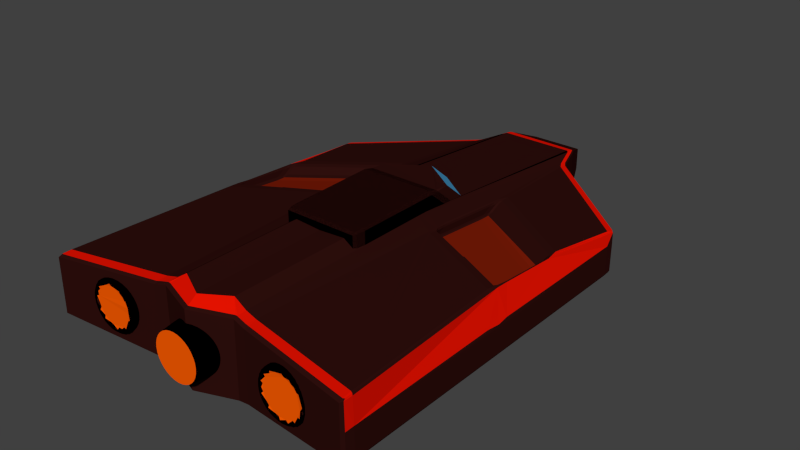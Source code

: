 # Source: Ship1.blend  (saved by Blender 2.74.0; exported with 4.5.12 LTS)
import bpy
from mathutils import Matrix  # noqa: F401  (used for matrix-valued properties, if any)

bpy.ops.wm.read_factory_settings(use_empty=True)
scene = bpy.context.scene
scene.name = 'Scene'

# ---- collections
col_collection_1 = bpy.data.collections.new('Collection 1'); scene.collection.children.link(col_collection_1)

# ---- materials (node trees are filled in below, after node groups)
mat_base = bpy.data.materials.new('Base')
mat_base.alpha_threshold = 0.0
mat_base.use_transparent_shadow = False
mat_base.diffuse_color = (0.0291, 0.005304, 0.004341, 1.0)
mat_base.roughness = 0.5
mat_front = bpy.data.materials.new('Front')
mat_front.alpha_threshold = 0.0
mat_front.use_transparent_shadow = False
mat_front.diffuse_color = (0.09001, 0.4385, 0.8, 1.0)
mat_front.roughness = 0.5
mat_front.specular_intensity = 0.7474
mat_turbo = bpy.data.materials.new('Turbo')
mat_turbo.alpha_threshold = 0.0
mat_turbo.use_transparent_shadow = False
mat_turbo.diffuse_color = (1.0, 0.1111, 0.0, 1.0)
mat_turbo.roughness = 0.5
mat_turbo.specular_intensity = 0.0
mat_tube = bpy.data.materials.new('Tube')
mat_tube.alpha_threshold = 0.0
mat_tube.use_transparent_shadow = False
mat_tube.diffuse_color = (0.0, 0.0, 0.0, 1.0)
mat_tube.roughness = 0.5
mat_tube.specular_intensity = 0.2053
mat_motor = bpy.data.materials.new('Motor')
mat_motor.alpha_threshold = 0.0
mat_motor.use_transparent_shadow = False
mat_motor.diffuse_color = (0.2079, 0.01227, 0.002437, 1.0)
mat_motor.roughness = 0.5
mat_motor.specular_intensity = 0.0
mat_sides = bpy.data.materials.new('Sides')
mat_sides.alpha_threshold = 0.0
mat_sides.use_transparent_shadow = False
mat_sides.diffuse_color = (0.8, 0.006208, 0.0, 1.0)
mat_sides.roughness = 0.5

# ---- material node trees

# ---- world
world_world = bpy.data.worlds.new('World'); scene.world = world_world
world_world.color = (0.05088, 0.05088, 0.05088)
world_world.use_sun_shadow = False
world_world.sun_shadow_jitter_overblur = 0.0
world_world.cycles.sampling_method = 'MANUAL'
world_world.cycles.sample_map_resolution = 256

# ---- meshes
me_cube = bpy.data.meshes.new('Cube')
me_cube.from_pydata([(94.68, -89.08, -100.0), (100.2, -92.8, -98.35), (99.99, -89.06, 99.7), (69.6, -89.08, 119.5), (99.81, -94.18, 94.4), (100.1, -92.8, 98.34), (94.75, -92.84, 98.44), (67.67, 111.9, -46.9), (105.2, 91.61, -98.88), (99.85, 99.32, -94.12), (99.49, 98.2, -98.47), (105.6, 95.55, -97.19), (97.03, 94.66, -99.95), (67.67, 111.9, 10.91), (104.8, 97.69, 39.36), (99.58, 98.27, 44.61), (101.1, 94.44, 47.42), (105.4, 95.96, 43.86), (104.8, 97.69, -93.55), (99.85, 99.32, 39.66), (69.6, -5.316, 119.5), (105.2, 4.18, 96.41), (99.94, -5.796, 99.83), (100.5, -0.2203, 99.06), (97.9, 4.711, 97.35), (94.68, -0.1912, 99.25), (97.61, -94.25, -94.58), (101.7, -89.12, -99.5), (412.2, 43.21, 3.778), (410.8, 47.29, -1.449), (382.9, 43.86, -1.552), (412.2, 43.37, -1.958), (6.708, -83.89, 69.49), (2.789, -80.31, 69.47), (-2.789, -80.31, 69.47), (-6.42, -96.7, 65.21), (-2.72, -100.3, 62.78), (2.72, -100.3, 62.78), (20.4, -83.89, 66.77), (12.97, -78.83, 65.18), (16.29, -80.31, 67.59), (13.51, -80.56, 68.68), (13.61, -83.94, 68.44), (6.566, -96.69, 65.2), (11.47, -101.8, 57.65), (12.36, -100.0, 62.2), (32.91, -83.91, 61.57), (25.43, -78.83, 61.4), (29.16, -80.31, 63.11), (26.65, -80.56, 64.73), (26.7, -83.94, 64.47), (13.69, -96.78, 64.17), (22.49, -101.8, 54.3), (24.28, -100.0, 58.64), (25.06, -96.77, 60.5), (44.4, -83.89, 53.88), (36.92, -78.83, 55.26), (40.91, -80.31, 56.21), (38.77, -80.56, 58.28), (38.77, -83.94, 58.02), (32.66, -101.8, 48.87), (35.28, -100.1, 52.72), (35.7, -96.77, 55.06), (53.96, -83.88, 44.29), (46.99, -78.83, 46.99), (51.09, -80.31, 47.15), (49.4, -80.56, 49.6), (49.34, -83.94, 49.34), (41.46, -96.69, 50.73), (41.56, -101.8, 41.56), (44.9, -100.0, 44.82), (46.3, -96.77, 46.3), (61.63, -83.89, 32.79), (55.26, -78.83, 36.92), (58.27, -80.59, 38.79), (56.21, -80.31, 40.91), (58.02, -83.94, 38.77), (50.66, -96.68, 41.57), (48.87, -101.8, 32.65), (52.79, -100.0, 35.22), (66.81, -83.91, 20.26), (61.4, -78.83, 25.43), (64.73, -80.56, 26.65), (63.11, -80.31, 29.16), (64.47, -83.94, 26.7), (55.05, -96.78, 35.7), (54.3, -101.8, 22.49), (58.62, -100.1, 24.23), (69.49, -83.89, 6.708), (65.18, -78.83, 12.97), (68.68, -80.31, 10.82), (68.6, -80.58, 13.75), (68.44, -83.94, 13.61), (60.96, -96.8, 24.23), (57.65, -101.8, 11.47), (62.23, -100.0, 12.32), (64.22, -96.77, 12.77), (69.46, -83.89, -6.978), (66.46, -78.83, -2.462e-05), (69.47, -80.31, -2.789), (70.0, -80.59, 0.1248), (69.78, -83.94, -1.881e-05), (65.2, -96.69, 6.562), (58.78, -101.8, -1.216e-05), (63.44, -100.0, -0.05725), (66.77, -83.89, -20.39), (65.18, -78.83, -12.97), (67.59, -80.31, -16.29), (68.68, -80.56, -13.51), (68.44, -83.94, -13.61), (65.59, -96.8, -0.9449), (57.65, -101.8, -11.47), (62.22, -100.0, -12.38), (61.5, -83.9, -33.03), (61.4, -78.83, -25.43), (63.11, -80.31, -29.16), (64.73, -80.56, -26.65), (64.47, -83.94, -26.7), (64.15, -96.8, -13.72), (54.3, -101.8, -22.49), (58.62, -100.1, -24.23), (53.96, -83.87, -44.28), (55.26, -78.83, -36.92), (56.21, -80.31, -40.91), (58.28, -80.56, -38.77), (58.02, -83.94, -38.77), (60.24, -96.8, -25.98), (48.87, -101.8, -32.66), (52.77, -100.0, -35.27), (54.45, -96.77, -36.38), (44.18, -83.89, -54.05), (46.99, -78.83, -46.99), (47.15, -80.31, -51.09), (49.6, -80.56, -49.4), (49.34, -83.94, -49.34), (50.66, -96.67, -41.58), (41.56, -101.8, -41.56), (44.85, -100.0, -44.85), (32.79, -83.9, -61.63), (36.92, -78.83, -55.26), (38.77, -80.56, -58.28), (40.91, -80.31, -56.21), (38.77, -83.94, -58.02), (45.75, -96.78, -47.03), (32.66, -101.8, -48.87), (35.28, -100.1, -52.72), (20.27, -83.91, -66.81), (25.43, -78.83, -61.4), (26.68, -80.58, -64.68), (29.16, -80.31, -63.11), (26.7, -83.94, -64.47), (35.66, -96.8, -55.06), (22.49, -101.8, -54.3), (24.28, -100.0, -58.64), (6.843, -83.88, -69.47), (12.97, -78.83, -65.18), (10.82, -80.31, -68.68), (13.8, -80.56, -68.63), (13.61, -83.94, -68.44), (24.23, -96.8, -60.96), (11.47, -101.8, -57.65), (12.32, -100.0, -62.23), (12.77, -96.77, -64.22), (-6.843, -83.88, -69.47), (-2.789, -80.31, -69.47), (2.789, -80.31, -69.47), (6.426, -96.67, -65.23), (2.72, -100.3, -62.78), (-2.72, -100.3, -62.78), (-20.26, -83.88, -66.8), (-12.97, -78.83, -65.18), (-16.29, -80.31, -67.59), (-13.53, -80.59, -68.68), (-13.61, -83.94, -68.44), (-6.425, -96.67, -65.23), (-11.47, -101.8, -57.65), (-12.33, -100.0, -62.25), (-12.77, -96.77, -64.22), (-32.91, -83.88, -61.57), (-25.43, -78.83, -61.4), (-29.16, -80.31, -63.11), (-26.65, -80.56, -64.73), (-26.7, -83.94, -64.47), (-19.02, -96.67, -62.72), (-22.49, -101.8, -54.3), (-24.23, -100.0, -58.63), (-25.06, -96.77, -60.5), (-44.18, -83.89, -54.05), (-36.92, -78.83, -55.26), (-39.01, -80.56, -58.12), (-36.27, -80.31, -59.31), (-38.77, -83.94, -58.02), (-30.89, -96.68, -57.8), (-32.66, -101.8, -48.87), (-35.25, -100.0, -52.78), (-36.38, -96.77, -54.45), (-53.88, -83.9, -44.39), (-46.99, -78.83, -46.99), (-49.59, -80.59, -49.41), (-47.15, -80.31, -51.09), (-49.34, -83.94, -49.34), (-41.56, -101.8, -41.56), (-44.89, -100.1, -44.82), (-45.71, -96.8, -47.05), (-61.57, -83.88, -32.91), (-55.26, -78.83, -36.92), (-58.28, -80.56, -38.77), (-56.21, -80.31, -40.91), (-58.02, -83.94, -38.77), (-48.87, -101.8, -32.66), (-52.78, -100.0, -35.2), (-54.05, -96.78, -37.2), (-66.8, -83.88, -20.27), (-61.4, -78.83, -25.43), (-65.25, -80.31, -24.01), (-64.6, -80.58, -26.87), (-64.47, -83.94, -26.7), (-57.8, -96.68, -30.89), (-54.3, -101.8, -22.49), (-58.64, -100.0, -24.24), (-60.5, -96.77, -25.06), (-69.46, -83.89, -6.979), (-65.18, -78.83, -12.97), (-68.68, -80.59, -13.53), (-67.59, -80.31, -16.29), (-68.44, -83.94, -13.61), (-62.72, -96.68, -19.03), (-57.65, -101.8, -11.47), (-62.22, -100.1, -12.33), (-64.22, -96.77, -12.77), (-69.47, -83.88, 6.842), (-66.46, -78.83, 3.201e-05), (-70.0, -80.59, 0.1248), (-69.47, -80.31, -2.789), (-69.78, -83.94, 4.511e-05), (-58.78, -101.8, 3.654e-05), (-63.43, -100.0, 4.583e-05), (-65.61, -96.78, -0.9025), (-66.84, -83.89, 20.13), (-65.18, -78.83, 12.97), (-68.63, -80.59, 13.78), (-68.68, -80.31, 10.82), (-68.44, -83.94, 13.61), (-65.23, -96.67, 6.428), (-57.65, -101.8, 11.47), (-62.23, -100.0, 12.32), (-64.22, -96.77, 12.78), (-61.63, -83.89, 32.79), (-61.4, -78.83, 25.43), (-64.6, -80.58, 26.87), (-65.25, -80.31, 24.01), (-64.47, -83.94, 26.7), (-54.3, -101.8, 22.49), (-58.62, -100.1, 24.23), (-60.96, -96.8, 24.23), (-54.05, -83.89, 44.19), (-55.26, -78.83, 36.92), (-56.21, -80.31, 40.91), (-58.28, -80.56, 38.77), (-58.02, -83.94, 38.77), (-48.87, -101.8, 32.66), (-52.78, -100.0, 35.27), (-55.06, -96.8, 35.66), (-44.39, -83.9, 53.88), (-46.99, -78.83, 46.99), (-47.15, -80.31, 51.09), (-49.59, -80.59, 49.41), (-49.34, -83.94, 49.34), (-41.56, -101.8, 41.56), (-44.82, -100.1, 44.89), (-47.05, -96.8, 45.71), (-33.03, -83.89, 61.51), (-36.92, -78.83, 55.26), (-36.27, -80.31, 59.31), (-38.96, -80.58, 58.11), (-38.77, -83.94, 58.02), (-32.65, -101.8, 48.87), (-35.24, -100.0, 52.74), (-37.23, -96.8, 54.01), (-20.26, -83.91, 66.81), (-25.43, -78.83, 61.4), (-24.01, -80.31, 65.25), (-26.9, -80.59, 64.63), (-26.7, -83.94, 64.47), (-22.49, -101.8, 54.3), (-24.32, -100.1, 58.58), (-25.97, -96.8, 60.24), (-6.841, -83.91, 69.48), (-12.97, -78.83, 65.18), (-10.82, -80.31, 68.68), (-13.8, -80.56, 68.63), (-13.61, -83.94, 68.44), (-11.47, -101.8, 57.65), (-12.37, -100.0, 62.25), (-13.72, -96.8, 64.15), (208.4, 66.88, -58.68), (128.0, 86.73, 36.54), (126.0, 87.5, -88.85), (131.1, 80.44, -93.65), (124.9, 86.19, -93.13), (134.8, 83.54, -91.76), (153.5, -10.05, 89.33), (159.9, -10.81, 88.67), (160.7, -7.041, 83.37), (155.4, -1.949, 81.0), (150.8, -0.07508, 87.3), (155.5, -5.596, 87.95), (160.5, -7.52, 87.04), (157.0, -5.474, 82.58), (154.3, -0.5997, 84.9), (131.0, -94.78, 87.59), (130.1, -89.53, 92.95), (126.8, -93.23, 92.16), (135.6, -93.32, 90.8), (127.4, -94.7, -88.87), (127.0, -89.31, -94.23), (126.2, -93.29, -92.9), (134.7, -93.3, -91.77), (124.1, 82.46, -94.78), (134.6, -89.54, -93.33), (208.4, 66.88, 20.98), (125.8, 83.05, 45.49), (136.4, 83.53, 40.76), (126.4, 86.01, 41.63), (135.0, 80.43, 44.26), (253.9, -98.9, 54.31), (382.9, 43.86, -47.93), (412.2, 43.21, -70.92), (407.0, 47.65, -75.0), (410.0, 46.57, -74.12), (410.7, 47.18, -71.01), (410.7, 43.4, -74.77), (379.8, -21.56, 68.13), (381.7, -25.51, 73.26), (388.0, -21.36, 67.0), (387.5, -15.8, 64.66), (380.9, -22.13, 71.72), (385.2, -20.7, 70.67), (386.1, -25.49, 71.5), (385.9, -15.55, 66.78), (383.5, -20.5, 66.79), (404.8, -95.39, 73.53), (410.6, -95.81, 67.82), (406.2, -99.11, 71.97), (409.2, -98.61, 71.06), (410.3, -99.41, 67.93), (408.8, -95.62, 71.7), (406.9, -100.8, 68.18), (412.2, -95.63, 3.198), (410.7, -99.27, 1.128), (406.9, -100.7, -71.23), (406.9, -95.43, -76.56), (406.9, -99.19, -75.0), (410.0, -98.56, -74.12), (410.7, -99.27, -71.01), (412.2, -95.54, -70.92), (406.9, 43.87, -76.56), (410.7, -95.52, -74.77), (409.7, 47.47, 29.02), (382.9, 43.86, 15.11), (403.5, 45.0, 35.14), (408.9, 47.05, 31.41), (405.4, 48.06, 31.7), (410.5, -31.11, 3.466), (412.2, -24.84, -6.855), (410.5, -20.45, 3.466), (411.8, -28.68, -1.621), (411.6, -25.04, -0.332), (258.2, -98.68, 47.96), (255.0, -84.13, 64.9), (248.6, -78.79, 60.15), (251.4, -80.34, 63.66), (248.5, -80.65, 64.31), (248.6, -84.1, 65.19), (259.1, -98.89, 59.07), (240.0, -94.3, 64.7), (248.6, -98.87, 59.71), (248.6, -98.24, 63.96), (254.9, -97.9, 63.33), (267.7, -84.12, 62.37), (260.4, -78.79, 59.0), (263.8, -80.34, 61.9), (261.1, -80.61, 63.09), (261.3, -84.1, 63.94), (252.5, -94.35, 65.14), (261.1, -98.24, 62.73), (267.1, -97.9, 60.89), (279.3, -84.12, 57.56), (271.7, -78.79, 55.57), (275.5, -80.34, 57.76), (273.1, -80.65, 59.45), (273.6, -84.1, 60.23), (264.8, -94.32, 63.24), (273.1, -98.24, 59.09), (278.6, -97.9, 56.12), (290.1, -84.13, 50.34), (282.1, -78.79, 50.01), (284.4, -80.65, 53.41), (281.7, -80.34, 54.46), (284.8, -84.1, 54.2), (277.1, -94.25, 58.77), (281.8, -98.88, 49.94), (284.2, -98.24, 53.18), (289.0, -97.9, 49.19), (299.1, -84.11, 41.28), (291.2, -78.79, 42.53), (294.1, -80.57, 45.37), (294.7, -84.1, 46.09), (288.0, -94.36, 52.03), (291.2, -98.88, 42.16), (293.9, -98.24, 45.23), (297.8, -97.9, 40.38), (306.2, -84.13, 30.62), (298.6, -78.79, 33.42), (302.1, -80.64, 35.63), (300.0, -80.34, 37.66), (302.8, -84.1, 36.22), (297.2, -94.32, 43.6), (301.8, -98.24, 35.54), (307.6, -97.97, 24.86), (311.1, -84.13, 18.83), (304.2, -78.79, 23.02), (308.1, -80.65, 24.52), (306.4, -80.34, 26.9), (308.9, -84.1, 24.95), (304.8, -94.32, 33.28), (303.8, -98.88, 23.24), (307.2, -98.9, 12.86), (309.5, -97.9, 18.47), (313.5, -84.12, 6.277), (307.6, -78.79, 11.73), (311.7, -80.61, 12.43), (310.5, -80.34, 15.12), (312.6, -84.1, 12.72), (310.2, -94.31, 21.69), (313.0, -94.56, 10.65), (311.4, -98.24, 12.48), (312.9, -84.01, -11.77), (308.8, -78.79, -1.985e-05), (312.8, -80.6, -0.0001109), (313.8, -84.1, -1.796e-05), (308.6, -98.89, 1.508), (312.6, -97.97, 0.4199), (312.0, -97.9, -6.239), (313.8, -94.51, 2.572), (311.0, -84.12, -19.04), (307.6, -78.79, -11.73), (310.5, -80.34, -15.12), (311.7, -80.61, -12.43), (311.4, -98.24, -12.48), (309.5, -97.9, -18.47), (313.3, -94.3, -8.669), (306.1, -84.12, -30.84), (304.2, -78.79, -23.02), (308.0, -80.59, -24.6), (308.9, -84.1, -24.95), (311.1, -94.3, -18.84), (308.1, -94.54, -26.86), (307.6, -97.97, -24.86), (299.0, -84.1, -41.47), (298.6, -78.79, -33.42), (300.0, -80.34, -37.66), (302.1, -80.64, -35.63), (302.8, -84.1, -36.22), (301.8, -98.24, -35.54), (304.3, -94.52, -34.05), (289.9, -84.13, -50.49), (291.2, -78.79, -42.53), (291.7, -80.34, -46.96), (294.2, -80.61, -45.38), (294.7, -84.1, -46.09), (293.2, -94.56, -47.57), (299.1, -94.3, -41.29), (290.9, -98.89, -42.41), (294.2, -97.97, -44.92), (289.0, -97.9, -49.19), (279.4, -84.13, -57.51), (282.1, -78.79, -50.01), (284.4, -80.61, -53.38), (284.8, -84.1, -54.2), (284.2, -98.24, -53.18), (278.6, -97.9, -56.12), (286.8, -94.48, -52.93), (267.5, -84.12, -62.44), (271.7, -78.79, -55.57), (270.4, -80.34, -59.87), (273.3, -80.61, -59.36), (273.6, -84.1, -60.23), (273.1, -98.24, -59.09), (267.1, -97.9, -60.89), (277.1, -94.36, -58.71), (255.0, -84.13, -64.9), (260.4, -78.79, -59.0), (258.4, -80.34, -62.97), (261.3, -80.61, -63.04), (261.3, -84.1, -63.94), (261.1, -98.24, -62.73), (254.9, -97.9, -63.33), (265.1, -94.26, -63.19), (242.4, -84.12, -64.91), (248.6, -78.79, -60.15), (248.5, -80.65, -64.31), (251.4, -80.34, -63.66), (248.6, -84.1, -65.19), (248.6, -98.24, -63.96), (242.4, -97.9, -63.33), (252.2, -94.32, -65.18), (229.8, -84.12, -62.44), (236.9, -78.79, -59.0), (236.0, -80.65, -63.05), (238.9, -80.34, -62.97), (235.9, -84.1, -63.94), (236.2, -98.24, -62.73), (230.2, -97.9, -60.89), (239.4, -94.32, -64.62), (218.0, -84.12, -57.56), (225.6, -78.79, -55.57), (224.0, -80.64, -59.34), (226.8, -80.34, -59.87), (223.7, -84.1, -60.23), (226.1, -98.88, -55.48), (216.1, -98.89, -50.44), (224.2, -98.24, -59.09), (218.6, -97.9, -56.12), (226.9, -94.32, -61.57), (207.4, -84.12, -50.48), (215.2, -78.79, -50.01), (211.0, -80.34, -51.4), (213.0, -80.61, -53.53), (212.4, -84.1, -54.2), (207.0, -98.9, -43.16), (213.1, -98.24, -53.18), (208.3, -97.9, -49.19), (215.3, -94.32, -56.15), (198.3, -84.12, -41.46), (206.1, -78.79, -42.53), (201.7, -80.34, -43.07), (203.3, -80.64, -45.51), (202.5, -84.1, -46.09), (203.4, -98.24, -45.23), (199.4, -97.9, -40.36), (205.0, -94.32, -48.58), (191.2, -84.12, -30.84), (198.6, -78.79, -33.42), (195.1, -80.65, -35.64), (197.2, -80.34, -37.66), (194.4, -84.1, -36.22), (195.4, -98.24, -35.54), (192.5, -97.9, -30.0), (196.4, -94.32, -39.14), (186.3, -84.12, -19.04), (193.1, -78.79, -23.02), (188.8, -80.34, -21.82), (189.3, -80.6, -24.68), (188.4, -84.1, -24.95), (192.8, -98.9, -22.08), (187.4, -94.51, -22.56), (191.1, -94.31, -30.67), (189.5, -98.24, -24.48), (187.7, -97.9, -18.47), (183.7, -84.12, -6.509), (189.6, -78.79, -11.73), (185.6, -80.64, -12.45), (186.7, -80.34, -15.12), (184.7, -84.1, -12.72), (189.6, -98.89, -10.42), (185.9, -98.24, -12.48), (185.3, -97.9, -6.237), (185.1, -94.56, -14.77), (183.7, -84.12, 6.275), (188.5, -78.79, 2.712e-05), (185.0, -80.34, 2.753), (184.3, -80.61, -0.1179), (183.4, -84.1, 4.224e-05), (184.7, -98.24, 4.827e-05), (185.3, -97.9, 6.237), (183.5, -94.32, -3.523), (186.2, -84.12, 18.82), (189.6, -78.79, 11.73), (185.6, -80.61, 12.66), (185.7, -80.34, 9.719), (184.7, -84.1, 12.72), (193.1, -98.9, 23.13), (183.7, -94.31, 6.485), (185.9, -98.24, 12.48), (187.7, -97.9, 18.47), (191.1, -84.12, 30.63), (193.1, -78.79, 23.02), (189.3, -80.64, 24.67), (188.8, -80.34, 21.82), (188.4, -84.1, 24.95), (185.5, -94.3, 16.75), (189.5, -98.24, 24.48), (192.5, -97.9, 30.0), (198.2, -84.12, 41.28), (198.6, -78.79, 33.42), (195.2, -80.65, 35.81), (194.2, -80.34, 33.08), (194.4, -84.1, 36.22), (190.0, -94.29, 28.73), (205.5, -98.89, 41.64), (195.4, -98.24, 35.54), (199.0, -98.87, 33.24), (199.4, -97.9, 40.37), (194.4, -94.38, 36.22), (207.3, -84.13, 50.41), (206.1, -78.79, 42.53), (203.3, -80.64, 45.51), (201.7, -80.34, 43.07), (202.5, -84.1, 46.09), (214.3, -98.9, 49.19), (203.4, -98.24, 45.23), (208.3, -97.9, 49.19), (200.1, -94.31, 43.6), (217.9, -84.1, 57.51), (215.2, -78.79, 50.01), (215.6, -80.34, 54.46), (212.8, -80.61, 53.4), (212.4, -84.1, 54.2), (213.1, -98.24, 53.18), (218.6, -97.9, 56.12), (209.2, -94.35, 52.03), (229.6, -84.12, 62.37), (225.6, -78.79, 55.57), (226.8, -80.34, 59.87), (223.9, -80.61, 59.36), (223.7, -84.1, 60.23), (217.9, -94.29, 57.52), (224.2, -98.24, 59.09), (230.2, -97.9, 60.89), (242.1, -84.12, 64.88), (236.9, -78.79, 59.0), (238.9, -80.34, 62.97), (236.0, -80.65, 63.05), (235.9, -84.1, 63.94), (237.9, -98.89, 59.04), (227.5, -94.3, 61.76), (236.2, -98.24, 62.73), (242.4, -97.9, 63.33), (270.5, -98.89, 55.85), (272.9, -98.88, 48.49), (275.8, -98.68, 40.66), (284.2, -98.8, 37.47), (295.3, -98.86, 27.07), (298.4, -98.88, 33.19), (289.3, -98.68, 27.17), (299.1, -98.8, 11.38), (303.1, -98.9, 0.2818), (307.6, -98.9, -11.58), (296.6, -98.68, -9.539), (301.3, -98.27, -12.5), (295.2, -98.86, -27.07), (298.2, -98.88, -33.64), (303.6, -98.89, -24.05), (289.3, -98.68, -27.17), (281.9, -98.88, -42.83), (275.8, -98.68, -40.66), (281.8, -98.88, -49.9), (264.5, -98.9, -52.19), (259.5, -98.9, -59.01), (271.3, -98.88, -55.41), (258.2, -98.68, -47.96), (243.3, -98.9, -54.32), (247.5, -98.89, -59.98), (239.1, -98.68, -47.96), (236.9, -98.87, -58.69), (229.9, -98.68, -45.18), (226.1, -98.27, -49.26), (214.1, -98.68, -34.58), (213.0, -98.86, -40.45), (208.0, -98.68, -27.17), (201.9, -98.28, -28.05), (199.1, -98.89, -33.88), (196.4, -98.88, -14.33), (200.7, -98.68, -9.539), (196.9, -98.8, -0.6647), (188.9, -98.87, 6.187e-05), (200.7, -98.68, 9.539), (196.5, -98.86, 13.82), (189.6, -98.88, 10.84), (208.0, -98.68, 27.17), (205.8, -98.86, 32.7), (221.5, -98.68, 40.66), (221.5, -98.86, 46.63), (224.8, -98.89, 55.1), (237.6, -98.8, 50.34), (150.7, 31.85, 69.09), (155.4, 26.33, 65.52), (160.7, 30.62, 62.75), (154.3, 29.57, 68.17), (156.4, 32.06, 66.98), (157.0, 29.65, 63.91), (379.8, 8.923, 51.45), (385.0, 3.587, 53.67), (390.9, 8.359, 56.52), (382.7, 14.83, 53.85), (383.5, 7.196, 52.17), (385.0, 9.429, 55.16), (387.0, 6.547, 56.14), (386.8, 11.59, 55.19), (381.2, 11.22, 54.24), (295.5, 55.38, 18.05), (270.7, 65.85, 36.34), (270.8, 62.5, 39.61), (270.5, -18.14, 80.99), (270.9, -14.41, 79.08), (270.3, -14.3, 75.75), (267.9, -14.64, 79.57), (160.1, 33.13, 65.65), (159.2, 36.82, 65.42), (154.1, 22.62, 52.65), (158.8, 20.7, 47.12), (155.6, 25.9, 50.92), (155.7, 24.47, 47.66), (155.2, 21.18, 49.01), (154.1, -5.662, 68.13), (159.4, -10.83, 70.25), (155.2, -7.121, 64.5), (155.7, -9.845, 66.33), (155.6, -9.223, 69.59), (383.7, -0.1265, 40.8), (378.4, 5.139, 38.34), (381.7, -1.138, 37.26), (381.4, 2.125, 35.99), (382.1, 3.447, 39.18), (378.1, 2.724, 35.49), (378.4, -25.34, 55.02), (383.7, -20.88, 52.16), (377.8, -22.15, 47.38), (382.1, -24.25, 53.8), (381.4, -24.8, 50.62), (381.7, -22.09, 48.72), (378.0, -25.01, 50.68), (159.0, -10.5, 65.91), (158.8, -7.627, 62.62), (159.4, 26.84, 49.64), (377.8, -0.9996, 35.81), (159.1, 24.42, 46.79), (-94.68, -34.18, -61.02), (-94.68, -39.49, -55.7), (-100.0, -34.18, -55.7), (-94.68, -37.94, -59.46), (-97.75, -37.25, -58.77), (-98.44, -37.94, -55.7), (-98.44, -34.18, -59.46), (-100.0, -34.18, 133.7), (-94.68, -39.49, 133.7), (-94.68, -34.18, 139.0), (-98.44, -37.94, 133.7), (-97.75, -37.25, 136.7), (-94.68, -37.94, 137.4), (-98.44, -34.18, 137.4), (-100.0, 37.77, -55.7), (-94.68, 43.19, -55.79), (-94.68, 38.86, -61.02), (-98.44, 41.58, -55.75), (-97.75, 41.49, -58.79), (-94.68, 42.35, -59.51), (-98.44, 38.52, -59.44), (-100.0, 2.134, 133.7), (-94.68, 1.227, 144.0), (-94.68, 7.527, 133.8), (-98.44, 1.477, 137.4), (-97.75, 4.696, 136.8), (-94.68, 5.29, 137.5), (-98.44, 5.932, 133.7), (100.0, -34.18, -55.7), (94.68, -39.49, -55.7), (94.68, -34.18, -61.02), (98.44, -37.94, -55.7), (97.75, -37.25, -58.77), (94.68, -37.94, -59.46), (98.44, -34.18, -59.46), (100.0, -34.18, 133.7), (94.68, -34.18, 139.0), (94.68, -39.49, 133.7), (98.44, -34.18, 137.4), (97.75, -37.25, 136.7), (94.68, -37.94, 137.4), (98.44, -37.94, 133.7), (94.68, 43.19, -55.79), (100.0, 37.77, -55.7), (94.68, 38.86, -61.02), (98.44, 41.58, -55.75), (97.75, 41.49, -58.79), (98.44, 38.52, -59.44), (94.68, 42.35, -59.51), (94.68, 7.527, 133.8), (94.68, 1.227, 144.0), (100.0, 2.134, 133.7), (94.68, 5.29, 137.5), (97.75, 4.696, 136.8), (98.44, 1.477, 137.4), (98.44, 5.932, 133.7), (-94.68, 25.36, 38.98), (94.68, 25.36, 38.98), (-98.05, -94.24, -94.55), (-94.68, -89.08, -100.0), (-100.2, -92.8, -98.35), (-99.99, -89.06, 99.7), (-69.6, -89.08, 119.5), (-99.39, -94.16, 94.53), (-100.1, -92.8, 98.34), (-94.75, -92.84, 98.44), (-102.1, 92.65, -99.43), (-99.85, 99.32, -94.12), (-99.22, 98.33, -98.46), (-105.6, 95.55, -97.19), (-97.76, 95.36, 47.62), (-105.0, 92.63, 47.38), (-104.8, 97.69, 39.36), (-94.68, 98.63, 44.46), (-100.4, 98.23, 44.28), (-99.85, 99.32, 39.66), (94.68, 95.34, 47.82), (-67.67, 111.9, 10.91), (-104.8, 97.69, -93.55), (-67.67, 111.9, -46.9), (-69.6, -5.316, 119.5), (-105.2, 4.18, 96.41), (-99.94, -5.796, 99.83), (-100.5, -0.2196, 99.06), (-98.83, 4.585, 97.27), (-94.68, -0.1912, 99.25), (-94.68, 94.68, -100.0), (-3.188e-05, -100.0, 94.68), (0.0, -94.67, 115.2), (0.0, -98.44, 98.44), (0.0, -94.67, -100.0), (0.0, -98.44, -98.44), (0.0, -5.316, 115.2), (0.0, -0.1912, 99.25), (-3.752e-05, -100.0, -94.68), (-412.2, 43.21, 3.778), (-410.8, 47.29, -1.449), (-382.9, 43.86, -1.552), (-412.2, 43.37, -1.958), (-6.707, -83.89, 69.49), (0.0, -78.83, 66.46), (-2.789, -80.31, 69.47), (0.0, -80.7, 70.22), (2.789, -80.31, 69.47), (0.0, -83.94, 69.78), (11.87, -96.8, 64.51), (0.0, -105.1, 58.78), (2.72, -100.3, 62.78), (0.0, -99.9, 63.79), (-2.72, -100.3, 62.78), (0.0, -96.77, 65.48), (-20.39, -83.89, 66.77), (-12.97, -78.83, 65.18), (-16.29, -80.31, 67.59), (-13.51, -80.56, 68.68), (-13.61, -83.94, 68.44), (-6.56, -96.69, 65.2), (-11.47, -105.1, 57.65), (-12.36, -100.0, 62.2), (-32.91, -83.91, 61.57), (-25.43, -78.83, 61.4), (-29.16, -80.31, 63.11), (-26.65, -80.56, 64.73), (-26.7, -83.94, 64.47), (-13.69, -96.78, 64.17), (-22.49, -105.1, 54.3), (-24.28, -100.0, 58.64), (-44.39, -83.89, 53.88), (-36.92, -78.83, 55.26), (-40.91, -80.31, 56.21), (-38.77, -80.56, 58.28), (-38.77, -83.94, 58.02), (-25.97, -96.8, 60.24), (-32.66, -105.1, 48.87), (-35.28, -100.1, 52.72), (-53.96, -83.88, 44.29), (-46.99, -78.83, 46.99), (-51.09, -80.31, 47.15), (-49.4, -80.56, 49.6), (-49.34, -83.94, 49.34), (-37.23, -96.8, 54.01), (-41.56, -105.1, 41.56), (-44.9, -100.0, 44.82), (-46.3, -96.77, 46.3), (-61.63, -83.89, 32.79), (-55.26, -78.83, 36.92), (-58.27, -80.59, 38.79), (-56.21, -80.31, 40.91), (-58.02, -83.94, 38.77), (-50.67, -96.68, 41.58), (-48.87, -105.1, 32.65), (-52.79, -100.0, 35.22), (-66.81, -83.91, 20.27), (-61.4, -78.83, 25.43), (-64.73, -80.56, 26.65), (-63.11, -80.31, 29.16), (-64.47, -83.94, 26.7), (-55.05, -96.78, 35.7), (-54.3, -105.1, 22.49), (-58.62, -100.1, 24.23), (-60.5, -96.77, 25.06), (-69.49, -83.89, 6.708), (-65.18, -78.83, 12.97), (-68.68, -80.31, 10.82), (-68.6, -80.58, 13.75), (-68.44, -83.94, 13.61), (-57.65, -105.1, 11.47), (-62.23, -100.0, 12.32), (-64.17, -96.78, 13.68), (-69.46, -83.89, -6.977), (-66.46, -78.83, -2.462e-05), (-69.47, -80.31, -2.789), (-70.0, -80.59, 0.1248), (-69.78, -83.94, -1.881e-05), (-65.2, -96.69, 6.561), (-58.78, -105.1, -1.216e-05), (-63.44, -100.0, -0.05723), (-66.77, -83.89, -20.39), (-65.18, -78.83, -12.97), (-67.59, -80.31, -16.29), (-68.68, -80.56, -13.51), (-68.44, -83.94, -13.61), (-65.59, -96.8, -0.9449), (-57.65, -105.1, -11.47), (-62.22, -100.0, -12.38), (-61.5, -83.9, -33.03), (-61.4, -78.83, -25.43), (-63.11, -80.31, -29.16), (-64.73, -80.56, -26.65), (-64.47, -83.94, -26.7), (-64.15, -96.8, -13.72), (-54.3, -105.1, -22.49), (-58.62, -100.1, -24.23), (-53.96, -83.88, -44.29), (-55.26, -78.83, -36.92), (-56.21, -80.31, -40.91), (-58.28, -80.56, -38.77), (-58.02, -83.94, -38.77), (-60.24, -96.8, -25.97), (-48.87, -105.1, -32.66), (-52.77, -100.0, -35.27), (-54.45, -96.77, -36.38), (-44.18, -83.89, -54.05), (-46.99, -78.83, -46.99), (-47.15, -80.31, -51.09), (-49.6, -80.56, -49.4), (-49.34, -83.94, -49.34), (-50.66, -96.67, -41.58), (-41.56, -105.1, -41.56), (-44.85, -100.0, -44.85), (-32.79, -83.9, -61.63), (-36.92, -78.83, -55.26), (-36.27, -80.31, -59.31), (-39.01, -80.56, -58.12), (-38.77, -83.94, -58.02), (-45.76, -96.78, -47.03), (-32.66, -105.1, -48.87), (-35.28, -100.1, -52.72), (-20.27, -83.91, -66.81), (-25.43, -78.83, -61.4), (-26.68, -80.58, -64.68), (-29.16, -80.31, -63.11), (-26.7, -83.94, -64.47), (-35.65, -96.8, -55.06), (-22.49, -105.1, -54.3), (-24.28, -100.0, -58.64), (-25.06, -96.77, -60.5), (-6.842, -83.88, -69.47), (-12.97, -78.83, -65.18), (-10.82, -80.31, -68.68), (-13.8, -80.56, -68.63), (-13.61, -83.94, -68.44), (-11.47, -105.1, -57.65), (-12.32, -100.0, -62.23), (-13.69, -96.78, -64.17), (6.843, -83.88, -69.47), (0.0, -78.83, -66.46), (2.789, -80.31, -69.47), (0.0, -80.7, -70.22), (-2.789, -80.31, -69.47), (0.0, -83.94, -69.78), (-6.427, -96.67, -65.23), (0.0, -105.1, -58.78), (-2.72, -100.3, -62.78), (0.0, -99.9, -63.79), (2.72, -100.3, -62.78), (0.0, -96.77, -65.48), (20.27, -83.88, -66.8), (12.97, -78.83, -65.18), (16.29, -80.31, -67.59), (13.53, -80.59, -68.68), (13.61, -83.94, -68.44), (6.42, -96.67, -65.23), (11.47, -105.1, -57.65), (12.33, -100.0, -62.25), (12.77, -96.77, -64.22), (32.91, -83.88, -61.57), (25.43, -78.83, -61.4), (26.92, -80.56, -64.62), (24.01, -80.31, -65.25), (26.7, -83.94, -64.47), (19.03, -96.67, -62.72), (22.49, -105.1, -54.3), (24.23, -100.0, -58.64), (25.06, -96.77, -60.5), (44.18, -83.89, -54.05), (36.92, -78.83, -55.26), (39.01, -80.56, -58.12), (36.27, -80.31, -59.31), (38.77, -83.94, -58.02), (30.9, -96.66, -57.8), (32.66, -105.1, -48.87), (35.25, -100.0, -52.78), (36.38, -96.77, -54.45), (53.88, -83.9, -44.39), (46.99, -78.83, -46.99), (49.59, -80.59, -49.41), (47.15, -80.31, -51.09), (49.34, -83.94, -49.34), (41.56, -105.1, -41.56), (44.89, -100.1, -44.82), (45.71, -96.8, -47.05), (61.57, -83.88, -32.91), (55.26, -78.83, -36.92), (58.28, -80.56, -38.77), (56.21, -80.31, -40.91), (58.02, -83.94, -38.77), (48.87, -105.1, -32.66), (52.78, -100.0, -35.2), (54.05, -96.78, -37.2), (66.8, -83.88, -20.26), (61.4, -78.83, -25.43), (64.68, -80.58, -26.68), (63.11, -80.31, -29.16), (64.47, -83.94, -26.7), (57.8, -96.69, -30.89), (54.3, -105.1, -22.49), (58.64, -100.0, -24.24), (60.5, -96.77, -25.06), (69.46, -83.89, -6.977), (65.18, -78.83, -12.97), (68.68, -80.59, -13.53), (67.59, -80.31, -16.29), (68.44, -83.94, -13.61), (62.72, -96.67, -19.02), (57.65, -105.1, -11.47), (62.22, -100.1, -12.33), (64.22, -96.77, -12.77), (69.47, -83.88, 6.842), (66.46, -78.83, 3.201e-05), (70.0, -80.59, 0.1248), (69.47, -80.31, -2.789), (69.78, -83.94, 4.511e-05), (65.23, -96.69, -6.291), (58.78, -105.1, 3.654e-05), (63.43, -100.0, 5.453e-05), (65.48, -96.77, 4.837e-05), (66.84, -83.89, 20.13), (65.18, -78.83, 12.97), (68.63, -80.59, 13.78), (68.68, -80.31, 10.82), (68.44, -83.94, 13.61), (65.23, -96.67, 6.43), (57.65, -105.1, 11.47), (62.23, -100.0, 12.32), (64.22, -96.77, 12.78), (61.63, -83.89, 32.79), (61.4, -78.83, 25.43), (64.6, -80.58, 26.87), (65.25, -80.31, 24.01), (64.47, -83.94, 26.7), (62.67, -96.68, 19.15), (54.3, -105.1, 22.49), (58.62, -100.1, 24.23), (60.5, -96.77, 25.06), (54.05, -83.89, 44.19), (55.26, -78.83, 36.92), (56.21, -80.31, 40.91), (58.28, -80.56, 38.77), (58.02, -83.94, 38.77), (48.87, -105.1, 32.66), (52.78, -100.0, 35.27), (55.06, -96.8, 35.66), (44.39, -83.89, 53.88), (46.99, -78.83, 46.99), (47.15, -80.31, 51.09), (49.59, -80.59, 49.41), (49.34, -83.94, 49.34), (41.56, -105.1, 41.56), (44.82, -100.1, 44.89), (47.05, -96.8, 45.71), (33.03, -83.89, 61.5), (36.92, -78.83, 55.26), (36.27, -80.31, 59.31), (38.96, -80.58, 58.11), (38.77, -83.94, 58.02), (32.65, -105.1, 48.87), (35.24, -100.0, 52.74), (37.23, -96.8, 54.01), (20.27, -83.91, 66.81), (25.43, -78.83, 61.4), (24.01, -80.31, 65.25), (26.9, -80.59, 64.63), (26.7, -83.94, 64.47), (30.76, -96.69, 57.86), (22.49, -105.1, 54.3), (24.32, -100.1, 58.58), (6.842, -83.91, 69.48), (12.97, -78.83, 65.18), (10.82, -80.31, 68.68), (13.8, -80.56, 68.63), (13.61, -83.94, 68.44), (24.27, -96.78, 60.96), (11.47, -105.1, 57.65), (12.37, -100.0, 62.25), (-208.4, 66.88, -58.68), (-127.2, 87.0, 36.68), (-124.6, 88.14, -89.28), (-132.4, 80.2, -93.5), (-129.5, 86.31, -88.64), (-134.6, 83.59, -91.81), (-125.0, 86.21, -93.01), (-153.5, -10.05, 89.33), (-159.9, -10.81, 88.67), (-155.4, -1.949, 81.0), (-150.8, -0.07508, 87.3), (-155.5, -5.596, 87.95), (-160.5, -7.52, 87.04), (-157.0, -5.474, 82.58), (-154.3, -0.5997, 84.9), (-130.1, -89.53, 92.95), (-125.0, -93.09, 92.33), (-133.2, -93.53, 91.07), (-131.0, -94.78, 87.6), (-127.4, -94.71, -88.86), (-126.2, -93.29, -92.9), (-134.7, -93.3, -91.77), (-124.1, 82.47, -94.78), (-130.3, -89.41, -93.72), (-208.4, 66.88, 20.98), (-125.8, 83.05, 45.49), (-136.4, 83.53, 40.76), (-126.4, 86.01, 41.62), (-135.0, 80.43, 44.25), (-248.6, -98.42, 48.9), (-252.5, -98.62, 54.05), (-406.9, 43.87, -76.56), (-382.9, 43.86, -47.93), (-412.2, 43.21, -70.92), (-407.0, 47.65, -75.0), (-410.0, 46.57, -74.12), (-410.7, 47.18, -71.01), (-410.7, 43.39, -74.77), (-379.8, -21.56, 68.13), (-381.7, -25.51, 73.26), (-388.0, -21.36, 67.0), (-387.5, -15.8, 64.66), (-385.0, -17.17, 65.02), (-380.9, -22.13, 71.72), (-385.2, -20.7, 70.67), (-386.1, -25.49, 71.5), (-386.0, -15.47, 66.7), (-383.5, -20.5, 66.79), (-404.8, -95.39, 73.53), (-406.9, -100.7, 68.2), (-410.6, -95.81, 67.82), (-406.2, -99.11, 71.97), (-409.2, -98.61, 71.06), (-410.3, -99.41, 67.93), (-408.8, -95.62, 71.7), (-406.9, -100.8, -71.22), (-410.7, -99.27, 3.788), (-412.2, -95.68, 3.331), (-406.9, -95.43, -76.56), (-412.2, -95.54, -70.92), (-406.9, -99.19, -75.0), (-410.0, -98.56, -74.12), (-410.7, -99.27, -71.01), (-410.7, -95.51, -74.77), (-409.7, 47.47, 29.03), (-382.9, 43.86, 15.11), (-408.9, 47.05, 31.41), (-405.4, 48.06, 31.7), (-410.5, -31.11, 3.466), (-412.2, -24.84, -6.855), (-410.5, -20.45, 3.466), (-411.7, -27.52, -1.487), (-410.5, -25.78, 3.466), (-261.3, -98.89, 58.67), (-274.2, -98.23, 47.88), (-255.0, -84.13, 64.9), (-248.6, -78.79, 60.15), (-251.4, -80.34, 63.66), (-248.5, -80.65, 64.31), (-248.6, -84.1, 65.19), (-249.2, -98.89, 60.03), (-242.3, -94.31, 64.91), (-248.6, -98.24, 63.96), (-254.9, -97.9, 63.33), (-267.7, -84.12, 62.37), (-260.4, -78.79, 59.0), (-263.8, -80.34, 61.9), (-261.1, -80.61, 63.09), (-261.3, -84.1, 63.94), (-252.5, -94.35, 65.14), (-261.1, -98.24, 62.73), (-267.1, -97.9, 60.89), (-279.3, -84.11, 57.57), (-271.7, -78.79, 55.57), (-275.5, -80.34, 57.76), (-273.1, -80.65, 59.45), (-273.6, -84.1, 60.23), (-264.8, -94.32, 63.24), (-273.1, -98.24, 59.09), (-278.6, -97.9, 56.12), (-290.1, -84.13, 50.34), (-282.1, -78.79, 50.01), (-284.4, -80.65, 53.41), (-281.7, -80.34, 54.46), (-284.8, -84.1, 54.2), (-277.1, -94.25, 58.77), (-290.2, -98.9, 43.25), (-284.5, -97.97, 52.94), (-299.1, -84.11, 41.27), (-291.2, -78.79, 42.53), (-294.2, -80.61, 45.38), (-291.7, -80.34, 46.96), (-294.7, -84.1, 46.09), (-288.0, -94.36, 52.03), (-293.9, -98.24, 45.23), (-297.8, -97.9, 40.37), (-306.2, -84.13, 30.63), (-298.6, -78.79, 33.42), (-302.0, -80.6, 35.67), (-302.8, -84.1, 36.22), (-297.2, -94.32, 43.61), (-304.0, -94.56, 34.46), (-301.8, -98.24, 35.54), (-307.6, -97.97, 24.86), (-311.1, -84.13, 18.82), (-304.2, -78.79, 23.02), (-308.5, -80.34, 21.82), (-308.0, -80.61, 24.71), (-308.9, -84.1, 24.95), (-307.2, -98.9, 12.85), (-311.3, -97.97, 12.89), (-307.8, -94.51, 27.32), (-313.5, -84.12, 6.273), (-307.6, -78.79, 11.73), (-311.7, -80.61, 12.43), (-310.5, -80.34, 15.12), (-312.6, -84.1, 12.72), (-311.0, -94.29, 19.01), (-312.0, -97.9, 6.24), (-313.5, -84.12, -6.512), (-308.8, -78.79, -1.985e-05), (-312.9, -80.64, -0.08661), (-312.3, -80.34, 2.753), (-313.8, -84.1, -1.796e-05), (-313.3, -94.32, 9.26), (-312.6, -98.24, -1.043e-05), (-311.4, -97.97, -12.06), (-307.6, -78.79, -11.73), (-310.5, -80.34, -15.12), (-311.7, -80.61, -12.43), (-312.6, -84.16, -13.03), (-313.8, -94.32, -3.523), (-309.5, -97.9, -18.47), (-306.1, -84.12, -30.84), (-304.2, -78.79, -23.02), (-309.0, -83.92, -24.69), (-306.4, -80.34, -26.9), (-308.1, -80.65, -24.52), (-311.9, -94.32, -16.17), (-303.5, -98.89, -24.15), (-307.7, -98.24, -24.48), (-308.9, -94.38, -24.95), (-299.0, -84.12, -41.47), (-298.6, -78.79, -33.42), (-302.0, -80.64, -35.78), (-303.1, -80.34, -33.08), (-302.8, -84.1, -36.22), (-302.0, -97.97, -35.18), (-297.8, -97.9, -40.36), (-305.1, -94.3, -32.77), (-289.9, -84.11, -50.49), (-291.2, -78.79, -42.53), (-291.7, -80.34, -46.96), (-294.2, -80.61, -45.38), (-294.7, -84.1, -46.09), (-282.6, -98.89, -49.53), (-299.1, -94.29, -41.3), (-290.9, -98.87, -42.22), (-293.9, -98.24, -45.23), (-289.0, -97.9, -49.2), (-279.4, -84.14, -57.51), (-282.1, -78.79, -50.01), (-281.7, -80.34, -54.46), (-284.4, -80.65, -53.41), (-284.8, -84.1, -54.2), (-292.2, -94.33, -48.58), (-284.2, -98.24, -53.18), (-278.6, -97.9, -56.12), (-267.4, -84.12, -62.44), (-271.7, -78.79, -55.57), (-270.4, -80.34, -59.87), (-273.3, -80.61, -59.36), (-273.6, -84.1, -60.23), (-271.7, -98.88, -55.15), (-281.9, -94.32, -56.16), (-273.1, -98.24, -59.09), (-267.1, -97.9, -60.89), (-255.0, -84.13, -64.9), (-260.4, -78.79, -59.0), (-258.4, -80.34, -62.97), (-261.3, -80.61, -63.04), (-261.3, -84.1, -63.94), (-270.3, -94.32, -61.57), (-261.1, -98.24, -62.73), (-254.9, -97.9, -63.33), (-242.4, -84.12, -64.91), (-248.6, -78.79, -60.15), (-248.5, -80.65, -64.31), (-251.4, -80.34, -63.66), (-248.6, -84.1, -65.19), (-257.9, -94.32, -64.62), (-248.6, -98.24, -63.96), (-242.4, -97.9, -63.33), (-248.6, -94.38, -65.19), (-229.8, -84.12, -62.43), (-236.9, -78.79, -59.0), (-236.0, -80.65, -63.05), (-238.9, -80.34, -62.97), (-235.9, -84.1, -63.94), (-236.2, -98.24, -62.73), (-230.2, -97.9, -60.89), (-239.4, -94.32, -64.62), (-218.0, -84.13, -57.56), (-225.6, -78.79, -55.57), (-224.0, -80.64, -59.34), (-226.8, -80.34, -59.87), (-223.7, -84.1, -60.23), (-229.6, -94.31, -62.38), (-224.2, -98.24, -59.09), (-218.6, -97.9, -56.12), (-207.4, -84.12, -50.49), (-215.2, -78.79, -50.01), (-211.0, -80.34, -51.4), (-213.0, -80.61, -53.53), (-212.4, -84.1, -54.2), (-219.9, -94.3, -58.61), (-213.1, -98.24, -53.18), (-208.3, -97.9, -49.19), (-198.3, -84.11, -41.46), (-206.1, -78.79, -42.53), (-203.1, -80.64, -45.38), (-205.6, -80.34, -46.96), (-202.5, -84.1, -46.09), (-209.0, -94.29, -51.88), (-203.4, -98.24, -45.23), (-199.4, -97.9, -40.37), (-191.2, -84.12, -30.84), (-198.6, -78.79, -33.42), (-195.1, -80.65, -35.64), (-197.2, -80.34, -37.66), (-194.4, -84.1, -36.22), (-199.7, -94.29, -43.15), (-195.4, -98.24, -35.54), (-192.5, -97.9, -30.0), (-194.4, -94.38, -36.22), (-186.3, -84.12, -19.04), (-193.1, -78.79, -23.02), (-188.8, -80.34, -21.82), (-189.3, -80.6, -24.68), (-188.4, -84.1, -24.95), (-192.8, -98.9, -21.86), (-189.5, -98.24, -24.48), (-187.7, -97.9, -18.47), (-189.8, -94.32, -28.2), (-183.7, -84.12, -6.509), (-189.6, -78.79, -11.73), (-185.7, -80.34, -9.718), (-185.6, -80.65, -12.65), (-184.7, -84.1, -12.72), (-185.9, -98.24, -12.48), (-185.3, -97.9, -6.237), (-185.4, -94.32, -16.17), (-183.7, -84.12, 6.276), (-188.5, -78.79, 2.712e-05), (-185.0, -80.34, 2.753), (-184.3, -80.61, -0.118), (-183.4, -84.1, 4.224e-05), (-183.5, -94.51, 2.573), (-183.7, -94.31, -6.299), (-184.7, -98.24, 4.827e-05), (-185.3, -97.9, 6.237), (-186.2, -84.12, 18.82), (-189.6, -78.79, 11.73), (-186.7, -80.34, 15.12), (-185.6, -80.64, 12.45), (-184.7, -84.1, 12.72), (-190.1, -98.85, 11.65), (-185.9, -98.24, 12.48), (-187.7, -97.9, 18.47), (-184.3, -94.55, 10.66), (-191.1, -84.12, 30.63), (-193.1, -78.79, 23.02), (-189.3, -80.64, 24.67), (-188.8, -80.34, 21.82), (-188.4, -84.1, 24.95), (-198.1, -98.9, 32.31), (-189.5, -98.24, 24.48), (-192.5, -97.9, 29.99), (-187.1, -94.32, 21.69), (-198.2, -84.12, 41.29), (-198.6, -78.79, 33.42), (-195.2, -80.65, 35.81), (-194.2, -80.34, 33.08), (-194.4, -84.1, 36.22), (-195.4, -98.24, 35.54), (-199.4, -97.9, 40.37), (-192.5, -94.32, 33.29), (-207.3, -84.13, 50.41), (-206.1, -78.79, 42.53), (-203.2, -80.64, 45.5), (-201.7, -80.34, 43.07), (-202.5, -84.1, 46.09), (-203.4, -98.24, 45.23), (-208.3, -97.9, 49.19), (-200.1, -94.31, 43.6), (-217.9, -84.1, 57.51), (-215.2, -78.79, 50.01), (-215.6, -80.34, 54.46), (-212.8, -80.61, 53.4), (-212.4, -84.1, 54.2), (-213.1, -98.24, 53.18), (-218.6, -97.9, 56.12), (-209.2, -94.35, 52.03), (-229.6, -84.12, 62.37), (-225.6, -78.79, 55.57), (-226.8, -80.34, 59.87), (-223.9, -80.61, 59.36), (-223.7, -84.1, 60.23), (-224.2, -98.24, 59.09), (-230.2, -97.9, 60.89), (-220.2, -94.26, 58.77), (-242.1, -84.12, 64.88), (-236.9, -78.79, 59.0), (-238.9, -80.34, 62.97), (-236.0, -80.65, 63.05), (-235.9, -84.1, 63.94), (-235.8, -98.89, 58.61), (-236.2, -98.24, 62.73), (-242.4, -97.9, 63.33), (-232.5, -94.32, 63.24), (-267.3, -98.42, 45.18), (-281.6, -98.89, 49.97), (-271.9, -98.87, 55.1), (-275.8, -98.42, 40.66), (-291.4, -98.62, 33.23), (-289.3, -98.42, 27.17), (-298.6, -98.9, 33.4), (-302.1, -98.61, 7.183), (-296.2, -98.55, 20.41), (-304.0, -98.86, 22.59), (-296.6, -98.42, 9.539), (-302.1, -98.27, -8.62), (-308.7, -98.89, 0.7581), (-296.6, -98.42, -9.539), (-293.8, -98.42, -18.71), (-307.3, -98.9, -12.65), (-296.8, -98.64, -25.73), (-297.8, -98.89, -34.4), (-283.2, -98.42, -34.58), (-283.3, -98.64, -42.19), (-267.3, -98.42, -45.18), (-264.6, -98.28, -52.56), (-261.6, -98.89, -58.56), (-258.2, -98.42, -47.96), (-249.9, -98.89, -59.97), (-243.3, -98.64, -54.33), (-239.1, -98.42, -47.96), (-236.9, -98.9, -58.97), (-228.0, -98.54, -47.22), (-215.4, -98.87, -49.63), (-224.5, -98.89, -54.91), (-221.5, -98.42, -40.66), (-213.1, -98.63, -40.95), (-208.0, -98.42, -27.17), (-206.0, -98.9, -42.42), (-202.5, -98.27, -28.43), (-198.0, -98.89, -32.23), (-203.5, -98.42, -18.71), (-196.5, -98.61, -13.82), (-199.7, -98.42, 2.426e-05), (-189.6, -98.89, -10.75), (-194.2, -98.28, 2.645), (-199.0, -98.55, 13.97), (-188.7, -98.89, 1.302), (-204.0, -98.59, 29.63), (-192.8, -98.89, 21.83), (-208.0, -98.42, 27.17), (-212.5, -98.55, 37.05), (-206.1, -98.9, 42.44), (-221.5, -98.42, 40.66), (-216.2, -98.89, 50.47), (-221.9, -98.62, 47.1), (-225.7, -98.87, 55.16), (-236.1, -98.27, 52.71), (-239.1, -98.42, 47.96), (-150.7, 31.85, 69.09), (-155.4, 26.33, 65.52), (-160.7, 30.62, 62.75), (-154.3, 29.57, 68.17), (-156.4, 32.06, 66.98), (-157.0, 29.65, 63.91), (-385.0, 3.587, 53.67), (-390.9, 8.359, 56.52), (-382.7, 14.83, 53.85), (-383.5, 7.196, 52.17), (-385.0, 9.429, 55.16), (-387.0, 6.547, 56.14), (-386.8, 11.59, 55.19), (-381.2, 11.22, 54.24), (-295.5, 55.38, 18.05), (-403.5, 45.0, 35.14), (-270.8, 62.49, 39.6), (-270.7, 65.84, 36.34), (-270.5, -18.14, 80.99), (-270.3, -14.3, 75.75), (-160.7, -7.041, 83.37), (-273.2, -14.99, 79.21), (-270.2, -14.37, 79.13), (-379.8, 8.923, 51.45), (-159.2, 36.75, 65.45), (-160.1, 33.13, 65.65), (-154.1, 22.62, 52.65), (-158.8, 20.7, 47.12), (-155.6, 25.9, 50.92), (-155.7, 24.47, 47.66), (-155.2, 21.18, 49.01), (-154.1, -5.662, 68.13), (-159.4, -10.83, 70.25), (-155.2, -7.121, 64.5), (-155.7, -9.845, 66.33), (-155.6, -9.223, 69.59), (-383.7, -0.1265, 40.8), (-378.4, 5.139, 38.34), (-381.7, -1.138, 37.26), (-381.4, 2.125, 35.99), (-382.1, 3.447, 39.18), (-378.1, 2.724, 35.49), (-378.4, -25.34, 55.02), (-383.7, -20.88, 52.16), (-377.8, -22.15, 47.38), (-382.1, -24.25, 53.8), (-381.4, -24.8, 50.62), (-381.7, -22.09, 48.72), (-378.0, -25.01, 50.68), (-158.8, -7.628, 62.62), (-159.0, -10.5, 65.91), (-159.4, 26.84, 49.64), (-377.8, -0.9996, 35.81), (-159.1, 24.42, 46.79), (94.68, -34.18, -61.02), (94.68, -39.49, -55.7), (100.0, -34.18, -55.7), (94.68, -37.94, -59.46), (97.75, -37.25, -58.77), (98.44, -37.94, -55.7), (98.44, -34.18, -59.46), (100.0, -34.18, 133.7), (94.68, -39.49, 133.7), (94.68, -34.18, 139.0), (98.44, -37.94, 133.7), (97.75, -37.25, 136.7), (94.68, -37.94, 137.4), (98.44, -34.18, 137.4), (100.0, 37.77, -55.7), (94.68, 43.19, -55.79), (94.68, 38.86, -61.02), (98.44, 41.58, -55.75), (97.75, 41.49, -58.79), (94.68, 42.35, -59.51), (98.44, 38.52, -59.44), (100.0, 2.134, 133.7), (94.68, 1.227, 144.0), (94.68, 12.13, 133.8), (98.44, 1.477, 137.4), (97.75, 4.696, 136.8), (94.68, 5.29, 137.5), (98.44, 5.932, 133.7), (-100.0, -34.18, -55.7), (-94.68, -39.49, -55.7), (-94.68, -34.18, -61.02), (-98.44, -37.94, -55.7), (-97.75, -37.25, -58.77), (-94.68, -37.94, -59.46), (-98.44, -34.18, -59.46), (-100.0, -34.18, 133.7), (-94.68, -34.18, 139.0), (-94.68, -39.49, 133.7), (-98.44, -34.18, 137.4), (-97.75, -37.25, 136.7), (-94.68, -37.94, 137.4), (-98.44, -37.94, 133.7), (-94.68, 43.19, -55.79), (-100.0, 37.77, -55.7), (-94.68, 38.86, -61.02), (-98.44, 41.58, -55.75), (-97.75, 41.49, -58.79), (-98.44, 38.52, -59.44), (-94.68, 42.35, -59.51), (-94.68, 12.13, 133.8), (-94.68, 1.227, 144.0), (-100.0, 2.134, 133.7), (-94.68, 5.29, 137.5), (-97.75, 4.696, 136.8), (-98.44, 1.477, 137.4), (-98.44, 5.932, 133.7), (94.68, 29.96, 38.98), (0.0, 22.21, 133.8), (-94.68, 29.96, 38.98), (0.0, 43.19, -55.79), (0.0, 40.04, 38.98)], [], [(826, 3, 20, 830), (4, 26, 314), (16, 21, 305, 686, 321), (44, 844, 292, 284, 276, 268, 260, 252, 244, 235, 227, 218, 209, 201, 193, 184, 175, 980, 160, 152, 144, 136, 127, 119, 111, 103, 94, 86, 78, 69, 60, 52), (835, 1178, 1522, 1137, 1113, 1145), (838, 39, 47, 56, 64, 73, 81, 89, 98, 106, 114, 122, 131, 139, 147, 155, 974, 170, 179, 188, 197, 205, 213, 222, 231, 239, 248, 256, 264, 272, 280, 288), (339, 693, 720, 727), (1121, 1526, 1152, 1161, 1128, 1120), (334, 342, 348, 363), (303, 706, 716), (358, 694, 335, 365, 28), (466, 471, 482), (556, 568, 550), (429, 435, 444), (745, 759, 752, 740), (452, 457, 465), (370, 380, 388, 396, 405, 413, 421, 430, 438, 446, 453, 460, 467, 477, 484, 492, 500, 508, 516, 526, 535, 543, 551, 561, 570, 578, 587, 595, 606, 615, 623, 631), (368, 325, 685, 683, 682, 681, 680, 678, 677, 675, 674, 673, 670, 668, 669, 666, 664, 662, 661, 658, 656, 655, 654, 651, 649, 647, 646, 643, 645, 642, 641, 640), (710, 687, 304, 715), (738, 754, 782, 768), (781, 789, 773, 766), (774, 788, 760, 747), (775, 746, 739, 767), (1621, 1622, 795, 780), (3, 6, 5, 2), (9, 18, 11, 10), (8, 12, 10, 11), (17, 14, 19, 15), (814, 16, 15), (17, 15, 16), (20, 22, 23, 25), (32, 33, 840, 842), (21, 24, 23), (25, 23, 24), (33, 838, 34, 840), (287, 842, 840, 34), (35, 36, 846, 848), (36, 844, 37, 846), (43, 848, 846, 37), (38, 40, 41, 42), (46, 48, 49, 50), (55, 57, 58, 59), (63, 65, 66, 67), (63, 76, 74, 75), (73, 75, 74), (72, 84, 82, 83), (81, 83, 82), (88, 90, 91, 92), (97, 99, 100, 101), (105, 107, 108, 109), (113, 115, 116, 117), (121, 123, 124, 125), (130, 132, 133, 134), (130, 142, 140, 141), (139, 141, 140), (138, 150, 148, 149), (147, 149, 148), (154, 156, 157, 158), (163, 164, 976, 978), (164, 974, 165, 976), (154, 978, 976, 165), (166, 167, 982, 984), (167, 980, 168, 982), (174, 984, 982, 168), (169, 171, 172, 173), (178, 180, 181, 182), (178, 191, 189, 190), (188, 190, 189), (187, 200, 198, 199), (197, 199, 198), (196, 208, 206, 207), (205, 207, 206), (212, 214, 215, 216), (212, 225, 223, 224), (222, 224, 223), (221, 234, 232, 233), (231, 233, 232), (230, 242, 240, 241), (239, 241, 240), (238, 251, 249, 250), (248, 250, 249), (255, 257, 258, 259), (263, 265, 266, 267), (271, 273, 274, 275), (279, 281, 282, 283), (287, 289, 290, 291), (295, 300, 299, 297), (301, 302, 307, 306), (298, 299, 300), (303, 308, 306, 307), (304, 309, 306, 308), (315, 319, 317, 316), (310, 313, 312), (311, 312, 313), (320, 296, 323, 322), (314, 316, 317), (322, 323, 324), (331, 356, 328, 329), (321, 324, 323), (326, 330, 329, 328), (330, 327, 331, 329), (332, 336, 337, 340), (333, 338, 337, 336), (335, 339, 337, 334), (341, 343, 344, 346), (340, 337, 339), (343, 347, 345, 344), (345, 342, 346, 344), (354, 350, 352, 353), (350, 354, 349), (348, 349, 354), (352, 351, 357, 353), (357, 355, 354, 353), (359, 362, 361, 358), (369, 371, 372, 373), (364, 367, 366), (635, 376, 377, 638), (374, 378, 377, 376), (384, 375, 638, 377), (379, 381, 382, 383), (392, 384, 378, 385), (639, 386, 385, 374), (374, 385, 378), (387, 389, 390, 391), (400, 392, 386, 393), (387, 399, 397, 398), (639, 393, 386), (394, 393, 639), (396, 398, 397), (408, 400, 394, 402), (417, 408, 403, 410), (401, 402, 394), (403, 402, 401), (404, 416, 414, 415), (409, 410, 403), (411, 410, 409), (413, 415, 414), (425, 417, 411, 418), (412, 424, 422, 423), (644, 418, 411), (419, 418, 644), (421, 423, 422), (427, 428, 419, 426), (420, 433, 431, 432), (430, 432, 431), (435, 434, 428, 436), (441, 442, 436, 427), (427, 436, 428), (648, 443, 442, 441), (443, 451, 444, 442), (445, 447, 448, 437), (450, 456, 451, 449), (451, 443, 449), (648, 449, 443), (450, 449, 648), (457, 456, 450, 458), (648, 653, 458, 450), (459, 461, 462, 463), (653, 652, 464, 458), (474, 472, 465, 464), (474, 464, 652), (466, 468, 469, 470), (465, 458, 464), (481, 490, 482, 480), (475, 474, 473), (657, 480, 475), (481, 480, 657), (483, 485, 486, 487), (482, 475, 480), (489, 498, 490, 488), (660, 488, 481), (489, 488, 660), (491, 493, 494, 495), (490, 481, 488), (497, 506, 498, 496), (659, 496, 489), (497, 496, 659), (491, 503, 501, 502), (498, 489, 496), (500, 502, 501), (659, 663, 504, 497), (506, 497, 504), (505, 514, 506, 504), (505, 504, 663), (499, 511, 509, 510), (508, 510, 509), (663, 665, 512, 505), (514, 505, 512), (513, 524, 514, 512), (513, 512, 665), (507, 519, 517, 518), (516, 518, 517), (521, 523, 522, 520), (520, 522, 513), (523, 533, 524, 522), (525, 527, 528, 529), (524, 513, 522), (530, 532, 531, 521), (521, 531, 523), (532, 541, 533, 531), (534, 536, 537, 538), (533, 523, 531), (672, 540, 539, 530), (541, 532, 539), (530, 539, 532), (540, 549, 541, 539), (534, 546, 544, 545), (543, 545, 544), (548, 557, 549, 547), (549, 540, 547), (672, 547, 540), (548, 547, 672), (550, 552, 553, 554), (556, 557, 548, 558), (555, 558, 548), (559, 558, 555), (550, 564, 562, 563), (561, 563, 562), (555, 565, 566, 559), (567, 576, 568, 566), (567, 566, 565), (569, 571, 572, 573), (568, 559, 566), (565, 676, 574, 567), (679, 575, 574, 676), (575, 583, 576, 574), (569, 581, 579, 580), (576, 567, 574), (578, 580, 579), (582, 585, 584, 679), (679, 584, 575), (591, 583, 575, 584), (577, 590, 588, 589), (587, 589, 588), (599, 591, 585, 592), (582, 592, 585), (593, 592, 582), (586, 598, 596, 597), (595, 597, 596), (604, 599, 593, 601), (582, 602, 601, 593), (600, 603, 601, 602), (603, 613, 604, 601), (594, 609, 607, 608), (606, 608, 607), (610, 612, 611, 600), (613, 603, 611), (600, 611, 603), (612, 621, 613, 611), (614, 616, 617, 618), (684, 620, 619, 610), (610, 619, 612), (620, 627, 621, 619), (622, 624, 625, 626), (621, 612, 619), (636, 627, 620, 628), (684, 628, 620), (629, 628, 684), (630, 632, 633, 634), (375, 636, 629, 637), (635, 637, 629), (638, 637, 635), (441, 427, 646, 647), (401, 640, 642), (409, 642, 643), (426, 643, 646), (672, 671, 673, 555), (650, 651, 653), (651, 655, 473), (667, 669, 521), (669, 671, 672), (679, 676, 675, 678), (686, 689, 690, 709), (582, 678, 681), (600, 681, 683), (684, 683, 685), (687, 691, 690, 689), (688, 708, 690, 691), (692, 696, 697, 700), (709, 690, 708), (693, 698, 697, 696), (694, 699, 697, 698), (695, 700, 697, 699), (700, 695, 709, 708), (707, 705, 706), (700, 708, 688), (737, 735, 712, 713), (710, 714, 713, 712), (714, 711, 737, 713), (734, 717, 718, 733), (717, 715, 719, 718), (716, 733, 718, 719), (725, 736, 722, 723), (720, 724, 723, 722), (724, 721, 725, 723), (726, 729, 730, 732), (729, 727, 731, 730), (728, 732, 730, 731), (732, 728, 734, 733), (732, 733, 716), (744, 738, 741, 742), (741, 739, 743, 742), (743, 740, 744, 742), (751, 745, 748, 749), (748, 746, 750, 749), (750, 747, 751, 749), (752, 755, 756, 758), (755, 753, 757, 756), (757, 754, 758, 756), (765, 759, 762, 763), (760, 764, 763, 762), (764, 761, 765, 763), (772, 766, 769, 770), (769, 767, 771, 770), (771, 768, 772, 770), (779, 773, 776, 777), (776, 774, 778, 777), (778, 775, 779, 777), (786, 780, 783, 784), (781, 785, 784, 783), (785, 782, 786, 784), (793, 787, 790, 791), (788, 792, 791, 790), (792, 789, 793, 791), (815, 811, 15, 13), (814, 15, 811), (20, 3, 2, 22), (18, 9, 19), (19, 9, 7), (829, 828, 0, 1), (832, 829, 1, 26), (10, 806, 817, 7), (19, 7, 13), (12, 806, 10), (6, 3, 826, 827), (24, 21, 16), (6, 827, 825, 4), (25, 831, 830, 20), (24, 831, 25), (312, 311, 2, 5), (4, 314, 310), (310, 312, 5, 4), (314, 26, 1, 316), (316, 1, 27, 315), (33, 41, 39, 838), (32, 41, 33), (44, 45, 37, 844), (43, 37, 45), (842, 287, 35, 848), (842, 848, 43, 32), (51, 42, 32, 43), (51, 38, 42), (40, 49, 47, 39), (38, 49, 40), (52, 53, 45, 44), (62, 46, 50, 54), (51, 54, 50, 38), (48, 58, 56, 47), (46, 58, 48), (60, 61, 53, 52), (62, 53, 61), (62, 68, 55, 59), (57, 66, 64, 56), (62, 59, 46), (55, 66, 57), (70, 61, 60, 69), (68, 61, 70), (71, 77, 63, 67), (68, 71, 67, 55), (64, 65, 75, 73), (63, 75, 65), (79, 70, 69, 78), (77, 70, 79), (85, 76, 63, 77), (85, 72, 76), (74, 83, 81, 73), (86, 87, 79, 78), (85, 79, 87), (85, 93, 84, 72), (80, 84, 93), (81, 82, 91, 89), (95, 87, 86, 94), (93, 87, 95), (96, 102, 88, 92), (93, 96, 92, 80), (89, 90, 100, 98), (88, 100, 90), (104, 95, 94, 103), (102, 95, 104), (102, 110, 101, 88), (110, 97, 101), (99, 108, 106, 98), (97, 108, 99), (112, 104, 103, 111), (110, 104, 112), (110, 118, 109, 97), (118, 105, 109), (107, 116, 114, 106), (105, 116, 107), (119, 120, 112, 111), (118, 126, 117, 105), (126, 113, 117), (115, 124, 122, 114), (113, 124, 115), (128, 120, 119, 127), (129, 135, 121, 125), (126, 129, 125, 113), (123, 133, 131, 122), (121, 133, 123), (137, 128, 127, 136), (135, 128, 137), (143, 134, 121, 135), (143, 130, 134), (132, 141, 139, 131), (130, 141, 132), (144, 145, 137, 136), (143, 151, 142, 130), (151, 138, 142), (139, 140, 149, 147), (153, 145, 144, 152), (151, 159, 150, 138), (146, 150, 159), (148, 157, 155, 147), (146, 157, 148), (161, 153, 152, 160), (159, 153, 161), (162, 166, 154, 158), (159, 162, 158, 146), (155, 156, 165, 974), (154, 165, 156), (167, 161, 160, 980), (166, 161, 167), (984, 174, 163, 978), (984, 978, 154, 166), (974, 164, 172, 170), (163, 172, 164), (176, 168, 980, 175), (177, 183, 169, 173), (177, 173, 163, 174), (171, 181, 179, 170), (169, 181, 171), (184, 185, 176, 175), (186, 192, 178, 182), (186, 182, 169, 183), (179, 180, 190, 188), (193, 194, 185, 184), (203, 187, 191, 195), (195, 191, 178, 192), (188, 189, 199, 197), (201, 202, 194, 193), (203, 194, 202), (211, 196, 200, 203), (198, 207, 205, 197), (200, 187, 203), (210, 202, 201, 209), (211, 202, 210), (211, 217, 204, 208), (205, 206, 215, 213), (208, 196, 211), (219, 210, 209, 218), (217, 210, 219), (220, 226, 212, 216), (220, 216, 204, 217), (214, 224, 222, 213), (212, 224, 214), (227, 228, 219, 218), (226, 219, 228), (237, 221, 225, 229), (229, 225, 212, 226), (223, 233, 231, 222), (236, 228, 227, 235), (237, 228, 236), (237, 243, 230, 234), (232, 241, 239, 231), (234, 221, 237), (244, 245, 236, 235), (254, 238, 242, 246), (246, 242, 230, 243), (240, 250, 248, 239), (252, 253, 245, 244), (262, 247, 251, 254), (249, 258, 256, 248), (251, 238, 254), (247, 258, 249), (261, 253, 252, 260), (270, 255, 259, 262), (256, 257, 266, 264), (259, 247, 262), (255, 266, 257), (268, 269, 261, 260), (270, 261, 269), (278, 263, 267, 270), (264, 265, 274, 272), (267, 255, 270), (277, 269, 268, 276), (278, 269, 277), (286, 271, 275, 278), (272, 273, 282, 280), (275, 263, 278), (271, 282, 273), (284, 285, 277, 276), (294, 279, 283, 286), (281, 290, 288, 280), (283, 271, 286), (279, 290, 281), (293, 285, 284, 292), (35, 287, 291, 294), (289, 34, 838, 288), (294, 291, 279), (287, 34, 289), (36, 293, 292, 844), (35, 293, 36), (686, 305, 309, 689), (295, 297, 296), (320, 295, 296), (689, 309, 304, 687), (343, 341, 311, 313), (314, 347, 310), (314, 350, 347), (347, 343, 313, 310), (350, 314, 317, 352), (352, 317, 319, 351), (323, 296, 14, 17), (321, 323, 17, 16), (22, 301, 306, 23), (23, 306, 305, 21), (18, 297, 299, 11), (18, 14, 297), (11, 299, 318, 8), (31, 327, 330, 29), (333, 341, 346, 338), (29, 330, 326), (338, 346, 342, 334), (358, 29, 30, 359), (357, 331, 327), (28, 29, 358), (694, 698, 339, 335), (345, 349, 348, 342), (347, 349, 345), (334, 367, 365, 335), (351, 356, 357), (355, 327, 364), (363, 367, 334), (367, 31, 28, 365), (701, 320, 322, 702), (364, 366, 348), (366, 363, 348), (704, 333, 336, 705), (300, 295, 326, 328), (300, 328, 356, 298), (371, 382, 380, 370), (369, 382, 371), (630, 375, 384, 373), (635, 685, 325), (635, 684, 685), (384, 392, 383, 369), (392, 379, 383), (380, 381, 390, 388), (379, 390, 381), (392, 400, 391, 379), (387, 391, 400), (388, 389, 398, 396), (408, 399, 387, 400), (610, 600, 683), (683, 681, 682), (394, 639, 401), (408, 395, 399), (397, 406, 405, 396), (408, 417, 407, 395), (417, 404, 407), (405, 406, 415, 413), (417, 425, 416, 404), (425, 412, 416), (414, 423, 421, 413), (412, 423, 414), (425, 434, 424, 412), (419, 644, 426), (434, 420, 424), (422, 432, 430, 421), (434, 435, 433, 420), (678, 675, 677), (435, 429, 433), (430, 431, 439, 438), (444, 451, 437, 440), (675, 673, 674), (439, 448, 446, 438), (444, 440, 429), (437, 448, 439), (451, 456, 445, 437), (446, 447, 454, 453), (445, 454, 447), (456, 457, 455, 445), (671, 670, 673), (457, 452, 455), (453, 454, 462, 460), (465, 472, 459, 463), (672, 530, 669), (465, 457, 458), (461, 469, 467, 460), (465, 463, 452), (459, 469, 461), (472, 471, 470, 459), (471, 466, 470), (467, 468, 478, 477), (466, 478, 468), (490, 476, 479, 482), (667, 666, 669), (478, 486, 484, 477), (482, 479, 466), (476, 486, 478), (667, 520, 665, 662), (666, 667, 662, 664), (490, 498, 483, 487), (485, 494, 492, 484), (490, 487, 476), (483, 494, 485), (506, 491, 495, 498), (489, 660, 659), (492, 493, 502, 500), (498, 495, 483), (663, 659, 658, 662), (514, 499, 503, 506), (658, 661, 662), (501, 510, 508, 500), (506, 503, 491), (524, 507, 511, 514), (509, 518, 516, 508), (511, 499, 514), (533, 515, 519, 524), (655, 656, 658), (513, 665, 520), (517, 528, 526, 516), (519, 507, 524), (515, 528, 517), (541, 525, 529, 533), (526, 527, 537, 535), (529, 515, 533), (549, 534, 538, 541), (536, 545, 543, 535), (538, 525, 541), (534, 545, 536), (557, 542, 546, 549), (544, 553, 551, 543), (546, 534, 549), (556, 554, 542, 557), (653, 648, 650), (650, 649, 651), (548, 672, 555), (550, 554, 556), (551, 552, 563, 561), (550, 563, 552), (576, 560, 564, 568), (648, 647, 650), (568, 556, 559), (562, 572, 570, 561), (564, 550, 568), (560, 572, 562), (583, 569, 573, 576), (570, 571, 580, 578), (573, 560, 576), (591, 581, 569, 583), (577, 581, 591), (578, 579, 589, 587), (599, 590, 577, 591), (426, 644, 643), (586, 590, 599), (588, 597, 595, 587), (586, 597, 588), (613, 594, 598, 604), (643, 642, 645), (604, 598, 586, 599), (596, 608, 606, 595), (621, 605, 609, 613), (409, 401, 642), (607, 617, 615, 606), (609, 594, 613), (605, 617, 607), (621, 627, 614, 618), (616, 625, 623, 615), (621, 618, 605), (614, 625, 616), (636, 626, 614, 627), (639, 325, 640), (640, 325, 368), (622, 626, 636), (623, 624, 633, 631), (622, 633, 624), (375, 634, 622, 636), (630, 634, 375), (631, 632, 372, 370), (630, 372, 632), (321, 686, 709, 324), (361, 360, 695, 699), (358, 361, 699, 694), (359, 701, 702, 362), (360, 362, 702, 703), (307, 302, 704, 707), (303, 307, 707, 706), (714, 710, 715, 717), (711, 714, 717, 734), (736, 728, 731, 722), (722, 731, 727, 720), (687, 710, 712, 691), (716, 726, 732), (737, 725, 721), (711, 736, 737), (691, 712, 735, 688), (724, 720, 693, 696), (721, 724, 696, 692), (715, 304, 308, 719), (719, 308, 303, 716), (340, 339, 727, 729), (332, 340, 729, 726), (739, 746, 748, 743), (740, 743, 748, 745), (751, 747, 760, 762), (751, 762, 759, 745), (759, 765, 755, 752), (761, 794, 753, 755, 765), (754, 738, 744, 758), (758, 744, 740, 752), (760, 788, 790, 764), (789, 781, 783, 793), (764, 790, 787, 1619, 761), (782, 754, 757, 786), (793, 783, 780, 795, 787), (788, 774, 776, 792), (786, 757, 753, 1621, 780), (789, 792, 776, 773), (775, 767, 769, 779), (779, 769, 766, 773), (772, 768, 782, 785), (766, 772, 785, 781), (774, 747, 750, 778), (778, 750, 746, 775), (738, 768, 771, 741), (741, 771, 767, 739), (794, 1622, 1621, 753), (761, 1619, 1622, 794), (1622, 1619, 787, 795), (799, 820, 1120, 1128), (796, 801, 1131, 1132), (822, 24, 814, 808), (809, 1138, 1508, 1123, 819), (855, 863, 871, 879, 888, 896, 904, 913, 921, 929, 937, 946, 954, 962, 970, 980, 991, 1000, 1009, 1017, 1025, 1034, 1043, 1052, 1061, 1070, 1078, 1086, 1094, 1103, 1111, 844), (319, 298, 356, 351), (838, 1106, 1098, 1090, 1082, 1074, 1065, 1056, 1047, 1038, 1029, 1021, 1013, 1004, 995, 986, 974, 966, 957, 949, 941, 932, 924, 916, 908, 900, 891, 883, 874, 866, 858, 850), (818, 800, 826, 830), (1155, 1551, 1544, 1514), (295, 320, 701, 359, 30, 326), (1153, 1181, 1170, 1163), (311, 341, 333, 704, 302, 301), (1177, 833, 1183, 1154, 1515), (1385, 1402, 1390), (1263, 1268, 1271), (1569, 1564, 1576, 1583), (1189, 1445, 1437, 1429, 1421, 1413, 1404, 1395, 1386, 1378, 1369, 1360, 1352, 1344, 1336, 1328, 1319, 1311, 1302, 1294, 1284, 1276, 1267, 1260, 1253, 1246, 1238, 1230, 1222, 1214, 1206, 1198), (1143, 1453, 1456, 1457, 1458, 1461, 1463, 1460, 1466, 1467, 1469, 1471, 1472, 1473, 1476, 1478, 1479, 1481, 1484, 1485, 1486, 1490, 1491, 1492, 1495, 1497, 1499, 1500, 1502, 1504, 1507, 1142), (1545, 1559, 1531), (1122, 1509, 1534, 1539), (711, 734, 728, 736), (1151, 1527, 1540, 1550), (1562, 1592, 1606, 1578), (1162, 1168, 1131), (1597, 1613, 1605, 1590), (1598, 1571, 1584, 1612), (1599, 1591, 1563, 1570), (1620, 1622, 1621, 1604), (800, 799, 802, 803), (807, 816, 805, 806), (801, 803, 802), (815, 813, 812, 811), (807, 806, 804), (824, 804, 806), (818, 823, 821, 820), (808, 811, 812), (837, 842, 840, 839), (822, 821, 823), (1105, 841, 840, 842), (838, 839, 840, 841), (843, 848, 846, 845), (854, 847, 846, 848), (844, 845, 846, 847), (849, 853, 852, 851), (857, 861, 860, 859), (850, 851, 852), (865, 869, 868, 867), (858, 859, 860), (873, 877, 876, 875), (866, 867, 868), (873, 885, 884, 886), (874, 875, 876), (882, 893, 892, 894), (899, 903, 902, 901), (907, 911, 910, 909), (900, 901, 902), (915, 919, 918, 917), (908, 909, 910), (923, 927, 926, 925), (916, 917, 918), (931, 935, 934, 933), (924, 925, 926), (940, 944, 943, 942), (932, 933, 934), (948, 952, 951, 950), (941, 942, 943), (948, 959, 958, 960), (949, 950, 951), (965, 969, 968, 967), (973, 978, 976, 975), (966, 967, 968), (965, 977, 976, 978), (974, 975, 976, 977), (979, 984, 982, 981), (990, 983, 982, 984), (980, 981, 982, 983), (985, 989, 988, 987), (985, 997, 996, 998), (986, 987, 988), (994, 1006, 1005, 1007), (1003, 1015, 1014, 1016), (1012, 1023, 1022, 1024), (1020, 1031, 1030, 1032), (1028, 1040, 1039, 1041), (1037, 1049, 1048, 1050), (1046, 1058, 1057, 1059), (1055, 1067, 1066, 1068), (1073, 1077, 1076, 1075), (1081, 1085, 1084, 1083), (1074, 1075, 1076), (1089, 1093, 1092, 1091), (1082, 1083, 1084), (1097, 1101, 1100, 1099), (1090, 1091, 1092), (1105, 1109, 1108, 1107), (1098, 1099, 1100), (1115, 1119, 1118, 1117), (1106, 1107, 1108), (1113, 1114, 1117), (1115, 1117, 1114), (1119, 1135, 1116, 1118), (1125, 1121, 1120, 1124), (1528, 1125, 1124, 1126), (1122, 1126, 1124, 1127), (1137, 1139, 1140, 1114), (1123, 1127, 1124), (1129, 1130, 1131), (1134, 1133, 1132), (1141, 1140, 1139), (1147, 1144, 1150, 1148), (1145, 1147, 1148, 1149), (1150, 1146, 1149, 1148), (1151, 1160, 1157, 1156), (1152, 1156, 1157, 1158), (1154, 1153, 1157, 1159), (1153, 1158, 1157), (1155, 1159, 1157, 1160), (1161, 1167, 1165, 1164), (1166, 1162, 1164, 1165), (1167, 1163, 1166, 1165), (1173, 1168, 1175, 1174), (1169, 1175, 1168), (1176, 1171, 1173, 1174), (1175, 1172, 1176, 1174), (1178, 1177, 1179, 1180), (1146, 1150, 1176), (1171, 1176, 1150), (1188, 1192, 1191, 1190), (1181, 1185, 1184), (1187, 1143, 1186), (1451, 1194, 1202, 1195), (1189, 1190, 1191), (1451, 1195, 1193), (1193, 1195, 1196), (1202, 1196, 1195), (1197, 1201, 1200, 1199), (1196, 1202, 1210, 1203), (1198, 1199, 1200), (1193, 1196, 1203, 1186), (1205, 1209, 1208, 1207), (1186, 1203, 1204), (1210, 1204, 1203), (1204, 1210, 1218, 1211), (1206, 1207, 1208), (1186, 1204, 1211, 1455), (1205, 1216, 1215, 1217), (1455, 1211, 1212), (1218, 1212, 1211), (1212, 1218, 1226, 1220), (1213, 1224, 1223, 1225), (1212, 1220, 1454), (1220, 1226, 1233, 1227), (1459, 1219, 1227, 1228), (1220, 1227, 1219), (1228, 1233, 1234, 1235), (1233, 1228, 1227), (1237, 1241, 1240, 1239), (1228, 1235, 1459), (1459, 1235, 1236), (1234, 1236, 1235), (1242, 1462, 1236, 1243), (1238, 1239, 1240), (1244, 1250, 1243, 1236), (1237, 1248, 1247, 1249), (1465, 1242, 1243, 1251), (1250, 1257, 1243), (1245, 1255, 1254, 1256), (1257, 1251, 1243), (1251, 1257, 1264, 1258), (1251, 1258, 1465), (1465, 1258, 1259), (1264, 1259, 1258), (1266, 1268, 1270, 1269), (1263, 1262, 1261), (1260, 1261, 1262), (1264, 1271, 1259), (1468, 1259, 1265), (1271, 1265, 1259), (1265, 1271, 1274, 1273), (1267, 1269, 1270), (1468, 1265, 1273, 1272), (1274, 1282, 1280, 1273), (1272, 1273, 1280), (1266, 1278, 1277, 1279), (1282, 1289, 1281, 1280), (1470, 1280, 1281), (1283, 1287, 1286, 1285), (1470, 1281, 1291, 1290), (1284, 1285, 1286), (1288, 1290, 1291, 1292), (1281, 1289, 1298, 1291), (1298, 1292, 1291), (1293, 1297, 1296, 1295), (1292, 1298, 1307, 1299), (1294, 1295, 1296), (1292, 1299, 1288), (1288, 1299, 1300), (1307, 1300, 1299), (1301, 1305, 1304, 1303), (1475, 1306, 1308, 1309), (1302, 1303, 1304), (1300, 1308, 1306), (1300, 1307, 1315, 1308), (1315, 1309, 1308), (1310, 1314, 1313, 1312), (1477, 1475, 1316, 1317), (1311, 1312, 1313), (1309, 1316, 1475), (1309, 1315, 1323, 1316), (1323, 1317, 1316), (1310, 1321, 1320, 1322), (1317, 1323, 1326, 1324), (1480, 1477, 1324, 1325), (1317, 1324, 1477), (1326, 1334, 1325, 1324), (1318, 1330, 1329, 1331), (1334, 1340, 1333, 1332), (1325, 1332, 1480), (1480, 1332, 1333), (1327, 1338, 1337, 1339), (1480, 1333, 1341, 1483), (1333, 1340, 1348, 1341), (1483, 1341, 1342), (1348, 1342, 1341), (1343, 1347, 1346, 1345), (1483, 1342, 1349, 1482), (1344, 1345, 1346), (1487, 1482, 1349, 1350), (1342, 1348, 1356, 1349), (1356, 1350, 1349), (1343, 1354, 1353, 1355), (1350, 1356, 1364, 1357), (1351, 1362, 1361, 1363), (1350, 1357, 1487), (1487, 1357, 1358), (1364, 1358, 1357), (1358, 1364, 1367, 1365), (1487, 1358, 1365, 1489), (1367, 1376, 1366, 1365), (1489, 1365, 1366), (1368, 1372, 1371, 1370), (1489, 1366, 1374, 1373), (1369, 1370, 1371), (1376, 1384, 1375, 1374), (1373, 1374, 1375), (1377, 1381, 1380, 1379), (1373, 1375, 1382, 1493), (1378, 1379, 1380), (1384, 1391, 1383, 1382), (1493, 1382, 1383), (1385, 1389, 1388, 1387), (1493, 1383, 1392, 1496), (1386, 1387, 1388), (1383, 1391, 1390, 1392), (1496, 1392, 1393), (1390, 1393, 1392), (1394, 1398, 1397, 1396), (1496, 1393, 1400, 1399), (1395, 1396, 1397), (1498, 1399, 1400, 1401), (1402, 1411, 1401, 1400), (1394, 1406, 1405, 1407), (1408, 1498, 1409, 1410), (1401, 1409, 1498), (1411, 1419, 1410, 1409), (1403, 1415, 1414, 1416), (1501, 1408, 1417, 1418), (1410, 1417, 1408), (1419, 1427, 1418, 1417), (1412, 1423, 1422, 1424), (1427, 1435, 1426, 1425), (1418, 1425, 1501), (1501, 1425, 1426), (1428, 1432, 1431, 1430), (1501, 1426, 1433, 1503), (1429, 1430, 1431), (1435, 1443, 1434, 1433), (1503, 1433, 1434), (1436, 1440, 1439, 1438), (1503, 1434, 1441, 1505), (1437, 1438, 1439), (1449, 1505, 1441, 1442), (1443, 1452, 1442, 1441), (1444, 1448, 1447, 1446), (1452, 1194, 1451, 1450), (1445, 1446, 1447), (1442, 1450, 1449), (1449, 1450, 1451), (1483, 1482, 1485, 1481), (1219, 1457, 1187), (1460, 1461, 1462), (1464, 1460, 1465), (1489, 1373, 1491, 1488), (1493, 1496, 1494, 1491), (1449, 1506, 1504, 1505), (1494, 1399, 1495), (1497, 1495, 1498), (1501, 1500, 1497), (1508, 1532, 1512, 1511), (1509, 1511, 1512, 1513), (1510, 1513, 1512, 1533), (1531, 1521, 1518, 1517), (1533, 1512, 1532), (1514, 1517, 1518, 1519), (1515, 1519, 1518, 1520), (1516, 1520, 1518, 1521), (1536, 1559, 1561, 1537), (1529, 1530, 1527), (1534, 1536, 1537, 1538), (1561, 1535, 1538, 1537), (1557, 1558, 1542, 1541), (1543, 1539, 1541, 1542), (1540, 1543, 1542, 1558), (1546, 1560, 1549, 1547), (1544, 1546, 1547, 1548), (1549, 1545, 1548, 1547), (1550, 1556, 1554, 1553), (1555, 1551, 1553, 1554), (1552, 1555, 1554, 1556), (1565, 1562, 1568, 1566), (1540, 1558, 1556), (1557, 1556, 1558), (1559, 1549, 1561), (1560, 1561, 1549), (1567, 1563, 1565, 1566), (1568, 1564, 1567, 1566), (1572, 1569, 1575, 1573), (1574, 1570, 1572, 1573), (1575, 1571, 1574, 1573), (1576, 1582, 1580, 1579), (1581, 1577, 1579, 1580), (1582, 1578, 1581, 1580), (1586, 1583, 1589, 1587), (1584, 1586, 1587, 1588), (1589, 1585, 1588, 1587), (1593, 1590, 1596, 1594), (1595, 1591, 1593, 1594), (1596, 1592, 1595, 1594), (1600, 1597, 1603, 1601), (1602, 1598, 1600, 1601), (1603, 1599, 1602, 1601), (1607, 1604, 1610, 1608), (1605, 1607, 1608, 1609), (1610, 1606, 1609, 1608), (1614, 1611, 1617, 1615), (1612, 1614, 1615, 1616), (1617, 1613, 1616, 1615), (818, 820, 799, 800), (805, 815, 817), (797, 828, 829, 798), (798, 829, 832, 796), (808, 809, 819, 822), (810, 813, 805), (826, 800, 803, 827), (803, 801, 825, 827), (822, 823, 831, 24), (823, 818, 830, 831), (799, 1128, 1129, 802), (832, 825, 796), (825, 801, 796), (802, 1129, 1131, 801), (1132, 1133, 798, 796), (839, 838, 850, 852), (839, 852, 837), (847, 856, 855, 844), (856, 847, 854), (843, 1105, 842, 848), (842, 837, 854, 848), (862, 854, 837, 853), (851, 850, 858, 860), (851, 860, 849), (856, 864, 863, 855), (862, 864, 856), (861, 870, 862, 849), (870, 861, 857), (859, 858, 866, 868), (859, 868, 857), (864, 872, 871, 863), (872, 864, 870), (869, 878, 870, 857), (867, 866, 874, 876), (867, 876, 865), (880, 879, 871, 872), (880, 872, 878), (873, 887, 881, 877), (877, 881, 878, 865), (885, 875, 874, 883), (875, 885, 873), (889, 888, 879, 880), (889, 880, 887), (895, 887, 873, 886), (884, 883, 891, 893), (882, 884, 893), (889, 897, 896, 888), (897, 889, 895), (906, 898, 894, 890), (894, 898, 895, 882), (902, 892, 891, 900), (890, 892, 902), (905, 904, 896, 897), (905, 897, 906), (899, 912, 906, 903), (910, 901, 900, 908), (901, 910, 899), (914, 913, 904, 905), (914, 905, 912), (911, 920, 912, 899), (909, 908, 916, 918), (909, 918, 907), (922, 921, 913, 914), (922, 914, 920), (919, 928, 920, 907), (917, 916, 924, 926), (917, 926, 915), (922, 930, 929, 921), (928, 930, 922), (927, 936, 928, 915), (925, 924, 932, 934), (925, 934, 923), (938, 937, 929, 930), (936, 938, 930), (931, 945, 939, 935), (935, 939, 936, 923), (933, 932, 941, 943), (933, 943, 931), (947, 946, 937, 938), (947, 938, 945), (953, 945, 931, 944), (942, 941, 949, 951), (942, 951, 940), (947, 955, 954, 946), (953, 955, 947), (952, 961, 953, 940), (959, 950, 949, 957), (948, 950, 959), (963, 962, 954, 955), (961, 963, 955), (972, 964, 960, 956), (960, 964, 961, 948), (958, 957, 966, 968), (958, 968, 956), (971, 970, 962, 963), (971, 963, 972), (965, 979, 972, 969), (977, 967, 966, 974), (967, 977, 965), (981, 980, 970, 971), (981, 971, 979), (973, 990, 984, 978), (984, 979, 965, 978), (988, 975, 974, 986), (975, 988, 973), (992, 991, 980, 983), (990, 992, 983), (985, 999, 993, 989), (993, 990, 973, 989), (987, 986, 995, 997), (987, 997, 985), (992, 1001, 1000, 991), (999, 1001, 992), (994, 1008, 1002, 998), (1002, 999, 985, 998), (1006, 996, 995, 1004), (994, 996, 1006), (1001, 1010, 1009, 1000), (1008, 1010, 1001), (1019, 1011, 1007, 1003), (1011, 1008, 994, 1007), (1015, 1005, 1004, 1013), (1003, 1005, 1015), (1010, 1018, 1017, 1009), (1018, 1010, 1019), (1027, 1019, 1016, 1012), (1014, 1013, 1021, 1023), (1019, 1003, 1016), (1012, 1014, 1023), (1026, 1025, 1017, 1018), (1026, 1018, 1027), (1020, 1033, 1027, 1024), (1031, 1022, 1021, 1029), (1027, 1012, 1024), (1020, 1022, 1031), (1035, 1034, 1025, 1026), (1035, 1026, 1033), (1028, 1042, 1036, 1032), (1036, 1033, 1020, 1032), (1030, 1029, 1038, 1040), (1030, 1040, 1028), (1035, 1044, 1043, 1034), (1044, 1035, 1042), (1051, 1045, 1041, 1037), (1045, 1042, 1028, 1041), (1039, 1038, 1047, 1049), (1037, 1039, 1049), (1053, 1052, 1043, 1044), (1053, 1044, 1051), (1046, 1060, 1054, 1050), (1054, 1051, 1037, 1050), (1048, 1047, 1056, 1058), (1046, 1048, 1058), (1053, 1062, 1061, 1052), (1060, 1062, 1053), (1069, 1063, 1059, 1055), (1063, 1060, 1046, 1059), (1057, 1056, 1065, 1067), (1055, 1057, 1067), (1062, 1071, 1070, 1061), (1069, 1071, 1062), (1080, 1072, 1068, 1064), (1072, 1069, 1055, 1068), (1066, 1065, 1074, 1076), (1066, 1076, 1064), (1079, 1078, 1070, 1071), (1080, 1079, 1071), (1088, 1080, 1077, 1073), (1084, 1075, 1074, 1082), (1080, 1064, 1077), (1075, 1084, 1073), (1079, 1087, 1086, 1078), (1087, 1079, 1088), (1096, 1088, 1085, 1081), (1092, 1083, 1082, 1090), (1088, 1073, 1085), (1081, 1083, 1092), (1095, 1094, 1086, 1087), (1095, 1087, 1096), (1102, 1096, 1093, 1089), (1100, 1091, 1090, 1098), (1096, 1081, 1093), (1091, 1100, 1089), (1095, 1104, 1103, 1094), (1102, 1104, 1095), (1110, 1102, 1089, 1101), (1110, 1101, 1097), (1099, 1098, 1106, 1108), (1099, 1108, 1097), (1112, 1111, 1103, 1104), (1110, 1112, 1104), (1109, 843, 1110, 1097), (843, 1109, 1105), (1107, 1106, 838, 841), (1107, 841, 1105), (845, 844, 1111, 1112), (845, 1112, 843), (1508, 1511, 1127, 1123), (1131, 1168, 1132), (1511, 1509, 1122, 1127), (1128, 1161, 1164, 1130), (1130, 1164, 1162, 1131), (1168, 1173, 1134, 1132), (1173, 1171, 1136, 1134), (810, 1114, 1140, 812), (812, 1140, 1138, 809), (820, 821, 1124, 1120), (821, 819, 1123, 1124), (1115, 1114, 810, 816), (816, 807, 1119, 1115), (807, 804, 1135, 1119), (836, 834, 1149, 1146), (1152, 1158, 1167, 1161), (1158, 1153, 1163, 1167), (1177, 1178, 835, 834), (1177, 834, 833), (1155, 1514, 1519, 1159), (1159, 1519, 1515, 1154), (1162, 1166, 1169, 1168), (1166, 1163, 1170, 1169), (1153, 1154, 1183, 1185), (1176, 1172, 1146), (1153, 1185, 1181), (1184, 1183, 833, 836), (1172, 1170, 1184, 1182), (1522, 1525, 1139, 1137), (1170, 1181, 1184), (1526, 1529, 1156, 1152), (1529, 1527, 1151, 1156), (1145, 1113, 1118, 1147), (1118, 1116, 1144, 1147), (1190, 1189, 1198, 1200), (1190, 1200, 1188), (1143, 1142, 1507, 1506), (1143, 1506, 1193), (1444, 1192, 1202, 1194), (1506, 1507, 1504), (1201, 1210, 1202, 1188), (1208, 1199, 1198, 1206), (1199, 1208, 1197), (1209, 1218, 1210, 1197), (1218, 1209, 1205), (1216, 1207, 1206, 1214), (1205, 1207, 1216), (1501, 1503, 1504, 1500), (1226, 1218, 1205, 1217), (1454, 1455, 1212), (1215, 1214, 1222, 1224), (1213, 1215, 1224), (1225, 1233, 1226, 1213), (1497, 1500, 1499), (1231, 1223, 1222, 1230), (1221, 1223, 1231), (1232, 1234, 1233, 1221), (1231, 1230, 1238, 1240), (1231, 1240, 1229), (1237, 1250, 1244, 1241), (1239, 1238, 1246, 1248), (1237, 1239, 1248), (1249, 1257, 1250, 1237), (1495, 1492, 1494), (1255, 1247, 1246, 1253), (1245, 1247, 1255), (1256, 1264, 1257, 1245), (1254, 1253, 1260, 1262), (1254, 1262, 1252), (1263, 1271, 1264, 1252), (1468, 1465, 1259), (1263, 1261, 1270, 1268), (1270, 1261, 1260, 1267), (1266, 1282, 1274, 1268), (1490, 1486, 1488), (1278, 1269, 1267, 1276), (1274, 1271, 1268), (1266, 1269, 1278), (1275, 1289, 1282, 1279), (1487, 1488, 1485), (1488, 1486, 1485), (1277, 1276, 1284, 1286), (1277, 1286, 1275), (1287, 1298, 1289, 1275), (1296, 1285, 1284, 1294), (1285, 1296, 1283), (1297, 1307, 1298, 1283), (1307, 1297, 1293), (1295, 1294, 1302, 1304), (1295, 1304, 1293), (1305, 1315, 1307, 1293), (1480, 1481, 1478), (1300, 1306, 1288), (1303, 1302, 1311, 1313), (1303, 1313, 1301), (1314, 1323, 1315, 1301), (1323, 1314, 1310), (1321, 1312, 1311, 1319), (1310, 1312, 1321), (1334, 1326, 1322, 1318), (1478, 1474, 1477), (1478, 1476, 1474), (1322, 1326, 1323, 1310), (1320, 1319, 1328, 1330), (1318, 1320, 1330), (1340, 1334, 1331, 1327), (1476, 1473, 1474), (1329, 1328, 1336, 1338), (1334, 1318, 1331), (1327, 1329, 1338), (1348, 1340, 1327, 1339), (1288, 1474, 1472), (1348, 1339, 1335), (1337, 1336, 1344, 1346), (1337, 1346, 1335), (1356, 1348, 1335, 1347), (1356, 1347, 1343), (1354, 1345, 1344, 1352), (1343, 1345, 1354), (1364, 1356, 1343, 1355), (1472, 1469, 1470), (1472, 1471, 1469), (1364, 1355, 1351), (1353, 1352, 1360, 1362), (1353, 1362, 1351), (1376, 1367, 1363, 1359), (1367, 1364, 1351, 1363), (1361, 1360, 1369, 1371), (1359, 1361, 1371), (1469, 1467, 1466, 1464), (1468, 1469, 1464), (1384, 1376, 1372, 1368), (1380, 1370, 1369, 1378), (1376, 1359, 1372), (1370, 1380, 1368), (1391, 1384, 1381, 1377), (1464, 1466, 1460), (1379, 1378, 1386, 1388), (1384, 1368, 1381), (1379, 1388, 1377), (1390, 1391, 1377, 1389), (1390, 1389, 1385), (1397, 1387, 1386, 1395), (1385, 1387, 1397), (1411, 1402, 1398, 1394), (1460, 1463, 1461), (1406, 1396, 1395, 1404), (1402, 1385, 1398), (1394, 1396, 1406), (1419, 1411, 1407, 1403), (1459, 1461, 1457), (1405, 1404, 1413, 1415), (1411, 1394, 1407), (1405, 1415, 1403), (1427, 1419, 1416, 1412), (1414, 1413, 1421, 1423), (1419, 1403, 1416), (1412, 1414, 1423), (1435, 1427, 1424, 1420), (1457, 1456, 1187), (1422, 1421, 1429, 1431), (1427, 1412, 1424), (1422, 1431, 1420), (1428, 1443, 1435, 1432), (1456, 1453, 1187), (1430, 1429, 1437, 1439), (1430, 1439, 1428), (1452, 1443, 1440, 1436), (1187, 1453, 1143), (1447, 1438, 1437, 1445), (1443, 1428, 1440), (1438, 1447, 1436), (1194, 1452, 1448, 1444), (1191, 1446, 1445, 1189), (1452, 1436, 1448), (1446, 1191, 1444), (1138, 1141, 1532, 1508), (1193, 1449, 1451), (1516, 1523, 1179, 1520), (1520, 1179, 1177, 1515), (1178, 1180, 1525, 1522), (1526, 1121, 1125, 1530), (703, 324, 709, 695, 360), (1533, 1521, 1531), (1539, 1534, 1538, 1541), (1541, 1538, 1535, 1557), (1560, 1546, 1555, 1552), (1546, 1544, 1551, 1555), (1509, 1513, 1536, 1534), (1556, 1557, 1552), (1549, 1559, 1545), (1513, 1510, 1559, 1536), (1514, 1544, 1548, 1517), (1517, 1548, 1545, 1531), (1539, 1543, 1126, 1122), (1543, 1540, 1528, 1126), (1551, 1155, 1160, 1553), (1553, 1160, 1151, 1550), (1563, 1567, 1572, 1570), (1572, 1567, 1564, 1569), (1584, 1571, 1575, 1586), (1575, 1569, 1583, 1586), (1579, 1589, 1583, 1576), (1585, 1589, 1579, 1577, 1618), (1578, 1582, 1568, 1562), (1582, 1576, 1564, 1568), (1584, 1588, 1614, 1612), (1613, 1617, 1607, 1605), (1588, 1585, 1619, 1611, 1614), (1606, 1610, 1581, 1578), (1617, 1611, 1620, 1604, 1607), (1612, 1616, 1600, 1598), (1610, 1604, 1621, 1577, 1581), (1600, 1616, 1613, 1597), (1599, 1603, 1593, 1591), (1603, 1597, 1590, 1593), (1606, 1592, 1596, 1609), (1609, 1596, 1590, 1605), (1598, 1602, 1574, 1571), (1602, 1599, 1570, 1574), (1562, 1565, 1595, 1592), (1565, 1563, 1591, 1595), (1618, 1577, 1621, 1622), (1585, 1618, 1622, 1619), (1611, 1619, 1622, 1620), (828, 797, 0), (297, 14, 296), (4, 825, 26), (1516, 1532, 1141, 1524, 1523), (1171, 1144, 1116, 1136), (12, 0, 797, 824), (31, 364, 327), (692, 688, 721), (364, 348, 355), (716, 332, 726), (0, 27, 1), (6, 4, 5), (7, 9, 10), (13, 15, 19), (18, 19, 14), (326, 30, 29), (28, 31, 29), (40, 39, 41), (32, 42, 41), (43, 45, 51), (48, 47, 49), (38, 50, 49), (51, 53, 54), (62, 54, 53), (57, 56, 58), (46, 59, 58), (68, 62, 61), (65, 64, 66), (55, 67, 66), (68, 70, 71), (77, 71, 70), (72, 74, 76), (77, 79, 85), (80, 82, 84), (85, 87, 93), (90, 89, 91), (80, 92, 91), (93, 95, 96), (102, 96, 95), (99, 98, 100), (88, 101, 100), (102, 104, 110), (107, 106, 108), (97, 109, 108), (110, 112, 118), (115, 114, 116), (105, 117, 116), (118, 120, 126), (123, 122, 124), (113, 125, 124), (126, 128, 129), (135, 129, 128), (132, 131, 133), (121, 134, 133), (135, 137, 143), (138, 140, 142), (143, 145, 151), (146, 148, 150), (151, 153, 159), (156, 155, 157), (146, 158, 157), (159, 161, 162), (166, 162, 161), (171, 170, 172), (163, 173, 172), (174, 176, 177), (183, 177, 176), (180, 179, 181), (169, 182, 181), (183, 185, 186), (192, 186, 185), (187, 189, 191), (192, 194, 195), (203, 195, 194), (196, 198, 200), (211, 203, 202), (204, 206, 208), (217, 211, 210), (214, 213, 215), (204, 216, 215), (217, 219, 220), (226, 220, 219), (221, 223, 225), (226, 228, 229), (237, 229, 228), (230, 232, 234), (243, 237, 236), (238, 240, 242), (243, 245, 246), (254, 246, 245), (247, 249, 251), (262, 254, 253), (257, 256, 258), (247, 259, 258), (270, 262, 261), (265, 264, 266), (255, 267, 266), (278, 270, 269), (273, 272, 274), (263, 275, 274), (286, 278, 277), (281, 280, 282), (271, 283, 282), (294, 286, 285), (289, 288, 290), (279, 291, 290), (35, 294, 293), (298, 318, 299), (309, 305, 306), (635, 325, 376), (374, 376, 325), (338, 334, 337), (347, 350, 349), (355, 357, 327), (360, 361, 362), (367, 363, 366), (639, 374, 325), (371, 370, 372), (630, 373, 372), (378, 384, 377), (381, 380, 382), (369, 383, 382), (386, 392, 385), (389, 388, 390), (379, 391, 390), (394, 400, 393), (395, 397, 399), (403, 408, 402), (404, 406, 407), (395, 407, 406), (411, 417, 410), (412, 414, 416), (419, 425, 418), (420, 422, 424), (434, 425, 419), (428, 434, 419), (429, 431, 433), (442, 435, 436), (437, 439, 440), (429, 440, 439), (447, 446, 448), (452, 454, 455), (445, 455, 454), (461, 460, 462), (452, 463, 462), (468, 467, 469), (459, 470, 469), (475, 471, 474), (471, 472, 474), (476, 478, 479), (466, 479, 478), (485, 484, 486), (476, 487, 486), (493, 492, 494), (483, 495, 494), (499, 501, 503), (507, 509, 511), (515, 517, 519), (527, 526, 528), (515, 529, 528), (536, 535, 537), (525, 538, 537), (542, 544, 546), (552, 551, 553), (542, 554, 553), (559, 556, 558), (560, 562, 564), (571, 570, 572), (560, 573, 572), (577, 579, 581), (585, 591, 584), (586, 588, 590), (593, 599, 592), (594, 596, 598), (605, 607, 609), (616, 615, 617), (605, 618, 617), (624, 623, 625), (614, 626, 625), (629, 636, 628), (632, 631, 633), (622, 634, 633), (638, 375, 637), (401, 639, 640), (641, 642, 640), (409, 643, 644), (653, 651, 652), (657, 473, 655), (657, 658, 660), (660, 658, 659), (665, 663, 662), (521, 520, 667), (521, 669, 530), (670, 671, 669), (555, 673, 565), (565, 675, 676), (679, 678, 582), (582, 681, 602), (684, 610, 683), (324, 703, 702), (707, 704, 705), (332, 706, 705), (735, 737, 721), (814, 24, 16), (825, 832, 26), (53, 51, 45), (74, 72, 83), (82, 80, 91), (120, 118, 112), (128, 126, 120), (145, 143, 137), (140, 138, 149), (153, 151, 145), (176, 174, 168), (185, 183, 176), (180, 178, 190), (194, 192, 185), (189, 187, 199), (198, 196, 207), (206, 204, 215), (223, 221, 233), (232, 230, 241), (245, 243, 236), (240, 238, 250), (253, 254, 245), (261, 262, 253), (265, 263, 274), (285, 286, 277), (293, 294, 285), (348, 354, 355), (357, 356, 331), (698, 693, 339), (364, 31, 367), (702, 322, 324), (705, 336, 332), (373, 384, 369), (647, 648, 441), (389, 387, 398), (397, 395, 406), (600, 602, 681), (409, 403, 401), (406, 404, 415), (680, 681, 678), (644, 411, 409), (422, 420, 432), (431, 429, 439), (675, 565, 673), (444, 435, 442), (454, 452, 462), (670, 669, 668), (473, 474, 652), (482, 471, 475), (657, 475, 473), (660, 481, 657), (493, 491, 502), (501, 499, 510), (509, 507, 518), (658, 657, 655), (527, 525, 537), (473, 652, 651), (655, 651, 654), (544, 542, 553), (649, 650, 647), (571, 569, 580), (427, 426, 646), (579, 577, 589), (596, 594, 608), (635, 629, 684), (688, 692, 700), (735, 721, 688), (737, 736, 725), (332, 716, 706), (836, 1146, 1182), (1531, 1559, 1510), (1234, 1229, 1244), (1182, 1146, 1172), (817, 806, 805), (809, 808, 812), (813, 810, 812), (816, 810, 805), (822, 819, 821), (1145, 834, 835), (833, 834, 836), (837, 852, 853), (854, 862, 856), (849, 860, 861), (862, 870, 864), (857, 868, 869), (870, 878, 872), (865, 876, 877), (878, 881, 880), (887, 880, 881), (882, 886, 884), (885, 883, 884), (887, 895, 889), (890, 894, 892), (893, 891, 892), (895, 898, 897), (906, 897, 898), (890, 902, 903), (912, 905, 906), (899, 910, 911), (912, 920, 914), (907, 918, 919), (920, 928, 922), (915, 926, 927), (928, 936, 930), (301, 22, 2, 311), (923, 934, 935), (936, 939, 938), (945, 938, 939), (931, 943, 944), (945, 953, 947), (940, 951, 952), (953, 961, 955), (956, 960, 958), (959, 957, 958), (961, 964, 963), (972, 963, 964), (956, 968, 969), (979, 971, 972), (973, 988, 989), (990, 993, 992), (999, 992, 993), (994, 998, 996), (997, 995, 996), (999, 1002, 1001), (1008, 1001, 1002), (1003, 1007, 1005), (1006, 1004, 1005), (1008, 1011, 1010), (1019, 1010, 1011), (1012, 1016, 1014), (1015, 1013, 1014), (1027, 1018, 1019), (1020, 1024, 1022), (1023, 1021, 1022), (1033, 1026, 1027), (1028, 1032, 1030), (1031, 1029, 1030), (1033, 1036, 1035), (1042, 1035, 1036), (1037, 1041, 1039), (1040, 1038, 1039), (1042, 1045, 1044), (1051, 1044, 1045), (1046, 1050, 1048), (1049, 1047, 1048), (1051, 1054, 1053), (1060, 1053, 1054), (1055, 1059, 1057), (1058, 1056, 1057), (1060, 1063, 1062), (1069, 1062, 1063), (1064, 1068, 1066), (1067, 1065, 1066), (1069, 1072, 1071), (1080, 1071, 1072), (1064, 1076, 1077), (1088, 1079, 1080), (1073, 1084, 1085), (1096, 1087, 1088), (1081, 1092, 1093), (1102, 1095, 1096), (1089, 1100, 1101), (1102, 1110, 1104), (1097, 1108, 1109), (1110, 843, 1112), (1113, 1117, 1118), (1129, 1128, 1130), (1134, 1136, 1133), (1141, 1138, 1140), (1186, 1143, 1193), (1169, 1170, 1175), (1172, 1175, 1170), (1523, 1180, 1179), (1183, 1184, 1185), (1444, 1191, 1192), (1188, 1200, 1201), (1197, 1208, 1209), (1213, 1217, 1215), (1216, 1214, 1215), (1219, 1454, 1220), (1221, 1225, 1223), (1224, 1222, 1223), (1229, 1232, 1231), (1221, 1231, 1232), (1229, 1240, 1241), (1459, 1236, 1462), (1245, 1249, 1247), (1248, 1246, 1247), (1252, 1256, 1254), (1255, 1253, 1254), (1252, 1262, 1263), (1275, 1279, 1277), (1278, 1276, 1277), (1272, 1280, 1470), (1275, 1286, 1287), (1283, 1296, 1297), (1293, 1304, 1305), (1301, 1313, 1314), (1318, 1322, 1320), (1321, 1319, 1320), (1327, 1331, 1329), (1330, 1328, 1329), (1325, 1334, 1332), (1335, 1339, 1337), (1338, 1336, 1337), (1335, 1346, 1347), (1351, 1355, 1353), (1354, 1352, 1353), (1359, 1363, 1361), (1362, 1360, 1361), (1359, 1371, 1372), (1366, 1376, 1374), (1368, 1380, 1381), (1375, 1384, 1382), (1377, 1388, 1389), (1385, 1397, 1398), (1393, 1402, 1400), (1403, 1407, 1405), (1406, 1404, 1405), (1401, 1411, 1409), (1412, 1416, 1414), (1415, 1413, 1414), (1410, 1419, 1417), (1420, 1424, 1422), (1423, 1421, 1422), (1418, 1427, 1425), (1420, 1431, 1432), (1426, 1435, 1433), (1428, 1439, 1440), (1434, 1443, 1441), (1436, 1447, 1448), (1442, 1452, 1450), (1186, 1455, 1187), (1455, 1454, 1187), (1459, 1457, 1219), (1459, 1462, 1461), (1465, 1460, 1242), (1462, 1242, 1460), (1465, 1468, 1464), (1468, 1272, 1469), (1272, 1470, 1469), (1288, 1472, 1290), (1470, 1290, 1472), (1475, 1474, 1306), (1288, 1306, 1474), (1477, 1474, 1475), (1480, 1478, 1477), (1480, 1483, 1481), (1484, 1481, 1485), (1487, 1489, 1488), (1493, 1491, 1373), (1490, 1488, 1491), (1492, 1491, 1494), (1498, 1495, 1399), (1496, 1399, 1494), (1501, 1497, 1408), (1193, 1506, 1449), (1141, 1525, 1524), (1523, 1524, 1525), (1529, 1526, 1530), (1528, 1527, 1530), (1532, 1516, 1533), (814, 811, 808), (813, 815, 805), (824, 806, 12), (12, 8, 318, 298, 319, 315, 27, 0), (849, 862, 853), (865, 878, 869), (882, 895, 886), (903, 906, 890), (907, 920, 911), (915, 928, 919), (923, 936, 927), (940, 953, 944), (948, 961, 952), (969, 972, 956), (1113, 1137, 1114), (1149, 834, 1145), (1144, 1171, 1150), (1182, 1184, 836), (1525, 1141, 1139), (1192, 1188, 1202), (1197, 1210, 1201), (1505, 1504, 1503), (1504, 1502, 1500), (1213, 1226, 1217), (1221, 1233, 1225), (1498, 1408, 1497), (1229, 1234, 1232), (1244, 1236, 1234), (1241, 1244, 1229), (1245, 1257, 1249), (1252, 1264, 1256), (1279, 1282, 1266), (1482, 1487, 1485), (1283, 1298, 1287), (1478, 1481, 1479), (1301, 1315, 1305), (1474, 1473, 1472), (1390, 1402, 1393), (1457, 1461, 1458), (1454, 1219, 1187), (1432, 1435, 1420), (1525, 1180, 1523), (1530, 1125, 1528), (1533, 1516, 1521), (1531, 1510, 1533), (1550, 1540, 1556), (1560, 1535, 1561), (1527, 1528, 1540), (1560, 1552, 1557, 1535), (815, 13, 7, 817), (1133, 1136, 1116, 1135, 804, 824, 797, 798)])
me_cube.polygons.foreach_set('material_index', [0, 0, 0, 3, 3, 3, 0, 0, 5, 0, 5, 3, 3, 3, 0, 3, 3, 2, 0, 0, 0, 0, 0, 0, 5, 0, 0, 0, 5, 5, 0, 3, 0, 0, 3, 3, 3, 3, 3, 3, 3, 3, 3, 3, 3, 3, 3, 3, 3, 3, 3, 3, 3, 3, 3, 3, 3, 3, 3, 3, 3, 3, 3, 3, 3, 3, 3, 3, 3, 3, 3, 3, 3, 3, 3, 3, 3, 3, 3, 3, 3, 3, 3, 3, 3, 3, 0, 0, 0, 0, 0, 0, 0, 5, 0, 0, 5, 0, 5, 0, 0, 0, 0, 0, 5, 0, 0, 5, 0, 0, 0, 0, 0, 0, 3, 0, 3, 3, 3, 3, 3, 3, 3, 3, 3, 3, 3, 3, 3, 3, 3, 3, 3, 3, 3, 3, 3, 3, 3, 3, 3, 3, 3, 3, 3, 3, 3, 3, 3, 3, 3, 3, 3, 3, 3, 3, 3, 3, 3, 3, 3, 3, 3, 3, 3, 3, 3, 3, 3, 3, 3, 3, 3, 3, 3, 3, 3, 3, 3, 3, 3, 3, 3, 3, 3, 3, 3, 3, 3, 3, 3, 3, 3, 3, 3, 3, 3, 3, 3, 3, 3, 3, 3, 3, 3, 3, 3, 3, 3, 3, 3, 3, 3, 3, 3, 3, 3, 3, 3, 3, 3, 3, 3, 3, 3, 3, 3, 3, 3, 3, 3, 3, 3, 3, 3, 3, 3, 3, 3, 3, 3, 3, 3, 3, 3, 3, 3, 3, 3, 3, 3, 3, 3, 3, 3, 3, 3, 3, 3, 3, 3, 3, 3, 3, 3, 3, 3, 3, 3, 3, 3, 3, 0, 3, 3, 3, 0, 0, 0, 0, 0, 0, 0, 0, 0, 0, 0, 0, 0, 0, 0, 0, 0, 0, 0, 0, 0, 0, 4, 0, 0, 0, 0, 0, 0, 0, 0, 0, 0, 0, 0, 0, 0, 0, 0, 0, 0, 0, 0, 0, 0, 0, 0, 0, 0, 5, 0, 0, 0, 0, 0, 0, 0, 0, 5, 0, 0, 0, 0, 5, 0, 0, 0, 0, 3, 3, 3, 3, 3, 3, 3, 3, 3, 3, 3, 3, 3, 3, 3, 3, 3, 3, 3, 3, 3, 3, 3, 3, 3, 3, 3, 3, 3, 3, 3, 3, 3, 3, 3, 3, 3, 3, 3, 3, 3, 3, 3, 3, 3, 3, 3, 3, 3, 3, 3, 3, 3, 3, 3, 3, 3, 3, 3, 3, 3, 3, 3, 3, 3, 3, 3, 3, 3, 3, 3, 3, 3, 3, 3, 3, 3, 3, 3, 3, 3, 3, 3, 3, 3, 3, 3, 3, 3, 3, 3, 3, 3, 3, 3, 3, 3, 3, 3, 3, 3, 3, 3, 3, 3, 3, 3, 3, 3, 3, 3, 3, 3, 3, 3, 3, 3, 3, 3, 3, 3, 3, 3, 3, 3, 3, 3, 3, 3, 3, 3, 3, 3, 3, 3, 3, 3, 3, 3, 3, 3, 3, 3, 3, 3, 3, 3, 3, 3, 3, 3, 3, 3, 3, 3, 3, 3, 3, 3, 3, 3, 3, 3, 3, 3, 3, 3, 3, 0, 0, 0, 0, 5, 0, 0, 0, 0, 0, 0, 5, 0, 0, 0, 0, 0, 0, 0, 0, 0, 0, 0, 0, 0, 5, 0, 5, 0, 0, 5, 0, 0, 0, 0, 0, 0, 0, 3, 3, 3, 3, 3, 3, 3, 3, 3, 3, 3, 3, 3, 3, 3, 3, 3, 3, 3, 3, 3, 3, 3, 3, 3, 3, 3, 3, 3, 3, 3, 3, 3, 3, 3, 3, 3, 3, 3, 3, 3, 3, 3, 3, 3, 3, 3, 3, 3, 3, 3, 3, 3, 3, 3, 3, 3, 3, 3, 3, 3, 3, 3, 3, 3, 3, 3, 3, 3, 3, 3, 3, 3, 3, 3, 3, 3, 3, 3, 3, 3, 3, 3, 3, 3, 3, 3, 3, 3, 3, 3, 3, 3, 3, 3, 3, 3, 3, 3, 3, 3, 3, 3, 3, 3, 3, 3, 3, 3, 3, 3, 3, 3, 3, 3, 3, 3, 3, 3, 3, 3, 3, 3, 3, 3, 3, 3, 3, 3, 3, 3, 3, 3, 3, 3, 3, 3, 3, 3, 3, 3, 0, 5, 5, 0, 5, 0, 0, 0, 0, 0, 0, 0, 0, 4, 4, 0, 0, 0, 0, 0, 0, 0, 0, 0, 0, 0, 0, 0, 0, 0, 0, 0, 0, 0, 0, 0, 0, 0, 0, 0, 0, 0, 0, 0, 0, 0, 0, 0, 0, 0, 0, 0, 0, 2, 0, 3, 0, 0, 3, 5, 0, 5, 3, 3, 0, 3, 2, 0, 0, 4, 0, 0, 0, 0, 0, 0, 0, 5, 0, 0, 0, 0, 0, 0, 5, 3, 0, 3, 3, 3, 3, 3, 3, 3, 3, 3, 3, 3, 3, 3, 3, 3, 3, 3, 3, 3, 3, 3, 3, 3, 3, 3, 3, 3, 3, 3, 3, 3, 3, 3, 3, 3, 3, 3, 3, 3, 3, 3, 3, 3, 3, 3, 3, 3, 3, 3, 3, 3, 3, 3, 3, 3, 3, 3, 3, 0, 3, 0, 0, 0, 0, 0, 0, 5, 0, 0, 0, 5, 0, 0, 0, 0, 0, 0, 0, 0, 5, 0, 5, 0, 0, 0, 0, 0, 0, 0, 3, 0, 3, 3, 3, 3, 3, 3, 3, 3, 3, 3, 3, 3, 3, 3, 3, 3, 3, 3, 3, 3, 3, 3, 3, 3, 3, 3, 3, 3, 3, 3, 3, 3, 3, 3, 3, 3, 3, 3, 3, 3, 3, 3, 3, 3, 3, 3, 3, 3, 3, 3, 3, 3, 3, 3, 3, 3, 3, 3, 3, 3, 3, 3, 3, 3, 3, 3, 3, 3, 3, 3, 3, 3, 3, 3, 3, 3, 3, 3, 3, 3, 3, 3, 3, 3, 3, 3, 3, 3, 3, 3, 3, 3, 3, 3, 3, 3, 3, 3, 3, 3, 3, 3, 3, 3, 3, 3, 3, 3, 3, 3, 3, 3, 3, 3, 3, 3, 3, 3, 3, 3, 3, 3, 3, 3, 3, 3, 3, 3, 3, 3, 3, 3, 3, 3, 3, 3, 3, 3, 3, 3, 3, 3, 3, 3, 3, 3, 3, 3, 3, 3, 3, 3, 3, 3, 3, 3, 3, 3, 3, 3, 3, 3, 3, 3, 3, 3, 3, 3, 3, 0, 0, 0, 0, 0, 0, 0, 0, 0, 0, 0, 0, 0, 0, 0, 0, 0, 0, 0, 0, 0, 0, 0, 4, 0, 4, 0, 0, 0, 0, 0, 0, 0, 0, 0, 0, 0, 0, 0, 0, 0, 0, 0, 0, 0, 0, 0, 0, 0, 0, 0, 0, 0, 3, 0, 5, 0, 0, 0, 5, 0, 0, 0, 0, 3, 3, 3, 3, 3, 3, 3, 3, 3, 3, 3, 3, 3, 3, 3, 3, 3, 3, 3, 3, 3, 3, 3, 3, 3, 3, 3, 3, 3, 3, 3, 3, 3, 3, 3, 3, 3, 3, 3, 3, 3, 3, 3, 3, 3, 3, 3, 3, 3, 3, 3, 3, 3, 3, 3, 3, 3, 3, 3, 3, 3, 3, 3, 3, 3, 3, 3, 3, 3, 3, 3, 3, 3, 3, 3, 3, 3, 3, 3, 3, 3, 3, 3, 3, 3, 3, 3, 3, 3, 3, 3, 3, 3, 3, 3, 3, 3, 3, 3, 3, 3, 3, 3, 3, 3, 3, 3, 3, 3, 3, 3, 3, 3, 3, 3, 3, 3, 3, 3, 3, 3, 3, 3, 3, 3, 3, 3, 3, 3, 3, 3, 3, 3, 3, 3, 3, 3, 3, 3, 3, 3, 3, 3, 3, 3, 3, 3, 3, 3, 3, 3, 3, 3, 3, 3, 3, 3, 3, 3, 3, 3, 3, 3, 3, 3, 3, 3, 3, 3, 3, 3, 3, 3, 3, 3, 3, 3, 3, 3, 3, 3, 3, 0, 0, 0, 5, 0, 0, 0, 5, 5, 0, 0, 0, 0, 0, 0, 0, 0, 0, 0, 0, 0, 0, 5, 5, 0, 5, 0, 0, 0, 0, 0, 0, 0, 0, 3, 3, 3, 3, 3, 3, 3, 3, 3, 3, 3, 3, 3, 3, 3, 3, 3, 3, 3, 3, 3, 3, 3, 3, 3, 3, 3, 3, 3, 3, 3, 3, 3, 3, 3, 3, 3, 3, 3, 3, 3, 3, 3, 3, 3, 3, 3, 3, 3, 3, 3, 3, 3, 3, 3, 3, 3, 3, 3, 3, 3, 3, 3, 3, 3, 3, 3, 3, 3, 3, 3, 3, 3, 3, 3, 3, 3, 3, 3, 3, 3, 3, 3, 3, 3, 3, 3, 3, 3, 3, 3, 3, 3, 3, 3, 3, 3, 3, 3, 3, 3, 3, 3, 3, 3, 3, 3, 3, 3, 3, 3, 3, 3, 3, 3, 3, 3, 3, 3, 3, 3, 3, 3, 3, 3, 3, 3, 3, 3, 3, 3, 3, 3, 3, 3, 3, 3, 3, 3, 3, 3, 3, 0, 3, 5, 5, 0, 0, 0, 0, 0, 0, 0, 0, 0, 4, 0, 0, 0, 0, 0, 0, 0, 0, 0, 0, 0, 0, 0, 0, 0, 0, 0, 0, 0, 0, 0, 0, 0, 0, 0, 0, 0, 0, 0, 0, 0, 0, 0, 1, 1, 0, 0, 0, 0, 0, 0, 0, 0, 0, 0, 0, 0, 0, 0, 0, 0, 0, 3, 3, 3, 3, 3, 3, 3, 3, 3, 3, 3, 3, 3, 3, 3, 3, 3, 3, 3, 3, 3, 3, 3, 3, 3, 3, 3, 3, 3, 3, 3, 3, 3, 3, 3, 3, 3, 3, 3, 3, 3, 3, 3, 3, 3, 3, 3, 3, 3, 3, 3, 3, 3, 3, 3, 3, 3, 3, 3, 3, 3, 3, 3, 3, 3, 3, 3, 3, 3, 3, 3, 3, 3, 3, 3, 3, 3, 3, 3, 3, 3, 3, 3, 3, 3, 3, 3, 3, 3, 3, 0, 0, 3, 3, 0, 0, 0, 5, 0, 3, 3, 3, 3, 3, 3, 3, 3, 3, 3, 3, 3, 3, 3, 3, 3, 3, 3, 3, 3, 3, 3, 3, 3, 3, 3, 3, 3, 3, 3, 3, 3, 3, 3, 3, 3, 3, 3, 3, 3, 3, 3, 3, 3, 3, 3, 3, 3, 3, 3, 3, 3, 3, 3, 3, 3, 3, 3, 3, 3, 3, 3, 3, 3, 3, 3, 3, 3, 3, 3, 3, 3, 3, 3, 3, 3, 3, 3, 3, 3, 3, 3, 3, 5, 0, 0, 0, 3, 0, 3, 3, 3, 3, 3, 3, 3, 3, 3, 3, 3, 3, 3, 3, 3, 3, 3, 3, 3, 3, 3, 3, 3, 3, 0, 0, 0, 0, 5, 0, 3, 3, 3, 3, 3, 3, 3, 3, 3, 3, 3, 3, 3, 3, 3, 3, 3, 3, 3, 3, 3, 3, 3, 3, 3, 3, 3, 3, 3, 3, 3, 3, 3, 0, 0, 4, 0, 0, 0, 3, 0, 0, 5, 0, 0, 0, 0, 0, 3, 3, 3, 3, 3, 3, 3, 3, 3, 3, 3, 3, 3, 3, 3, 3, 3, 3, 3, 3, 3, 3, 3, 3, 0, 3, 3, 3, 3, 3, 3, 3, 3, 3, 3, 3, 3, 3, 3, 3, 3, 3, 3, 3, 3, 3, 3, 3, 3, 3, 3, 3, 3, 3, 3, 3, 3, 3, 3, 3, 3, 3, 3, 3, 3, 3, 3, 3, 3, 3, 3, 3, 3, 3, 3, 3, 3, 3, 3, 3, 3, 3, 3, 3, 3, 0, 5, 0, 5, 3, 0, 0, 5, 0, 3, 3, 3, 3, 3, 3, 3, 3, 3, 3, 3, 3, 3, 3, 3, 3, 3, 3, 3, 3, 3, 3, 3, 3, 3, 3, 3, 3, 3, 3, 3, 3, 3, 3, 3, 3, 3, 3, 3, 3, 3, 3, 3, 3, 3, 3, 3, 3, 3, 3, 3, 3, 3, 3, 3, 3, 3, 3, 3, 3, 3, 3, 3, 3, 3, 3, 3, 3, 3, 3, 3, 3, 3, 3, 3, 3, 3, 3, 3, 3, 3, 3, 3, 5, 5, 0, 0, 0, 5, 0, 0, 3, 3, 3, 3, 3, 3, 3, 3, 3, 3, 3, 0, 0, 0, 0, 5, 3, 3, 3, 3, 3, 3, 3, 3, 3, 3, 3, 3, 3, 3, 3, 3, 3, 3, 3, 3, 3, 3, 5, 0, 0, 0, 0, 4, 0, 4, 5, 3])
me_cube.materials.append(mat_base)
me_cube.materials.append(mat_front)
me_cube.materials.append(mat_turbo)
me_cube.materials.append(mat_tube)
me_cube.materials.append(mat_motor)
me_cube.materials.append(mat_sides)
me_cube.use_remesh_preserve_volume = False
me_cube.use_remesh_preserve_attributes = False
me_cube.use_mirror_vertex_groups = False
me_cube.update()

# ---- objects
ob_cube = bpy.data.objects.new('Cube', me_cube)

# ---- transforms, parenting, visibility, modifiers, constraints
ob_cube.location = (0.0, 0.0, 0.0)
ob_cube.scale = (1.0, 6.265, 1.0)
ob_cube.lineart.crease_threshold = 0.0

# ---- collection membership
col_collection_1.objects.link(ob_cube)

# ---- scene / render settings (as saved in the file)
scene.frame_start = 1; scene.frame_end = 250; scene.frame_set(1)
scene.render.engine = 'BLENDER_EEVEE_NEXT'
scene.render.resolution_percentage = 50
scene.render.dither_intensity = 0.0
scene.cycles.use_denoising = False
scene.cycles.samples = 10
scene.cycles.sampling_pattern = 'TABULATED_SOBOL'
scene.cycles.light_sampling_threshold = 0.0
scene.cycles.use_adaptive_sampling = False
scene.cycles.use_light_tree = False
scene.cycles.blur_glossy = 0.0
scene.cycles.pixel_filter_type = 'GAUSSIAN'
scene.cycles.sample_clamp_indirect = 0.0
scene.view_settings.view_transform = 'Standard'
scene.unit_settings.scale_length = 0.01
bpy.context.view_layer.update()

# ---- added for rendering (the .blend has no active camera and no usable light): camera, sun
cam_auto = bpy.data.cameras.new('AutoCamera')
cam_auto.lens = 50.0
cam_auto.sensor_width = 36.0
cam_auto.clip_end = 26114.6
ob_auto_camera = bpy.data.objects.new('AutoCamera', cam_auto)
scene.collection.objects.link(ob_auto_camera)
ob_auto_camera.location = (1488.02, -1764.34, 1212.43)
ob_auto_camera.rotation_euler = (1.09748, -7.21219e-08, 0.694738)
scene.camera = ob_auto_camera
light_auto_sun = bpy.data.lights.new('AutoSun', 'SUN')
light_auto_sun.energy = 3.0
light_auto_sun.angle = 0.0523599
ob_auto_sun = bpy.data.objects.new('AutoSun', light_auto_sun)
scene.collection.objects.link(ob_auto_sun)
ob_auto_sun.rotation_euler = (0.872665, 0.174533, 0.523599)
bpy.context.view_layer.update()
